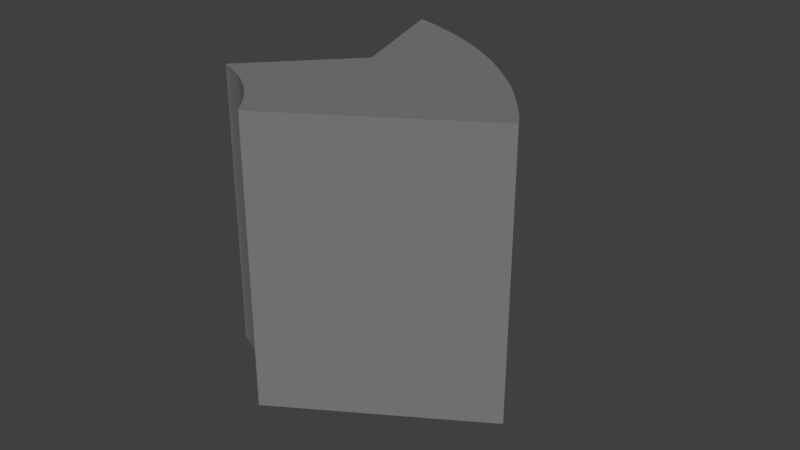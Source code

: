 # Source: pieza9.blend  (saved by Blender 2.79.0; exported with 4.5.12 LTS)
import bpy
from mathutils import Matrix  # noqa: F401  (used for matrix-valued properties, if any)

bpy.ops.wm.read_factory_settings(use_empty=True)
scene = bpy.context.scene
scene.name = 'Scene'

# ---- collections
col_collection_1 = bpy.data.collections.new('Collection 1'); scene.collection.children.link(col_collection_1)

# ---- materials (node trees are filled in below, after node groups)
mat_svgmat_001 = bpy.data.materials.new('SVGMat.001')
mat_svgmat_001.alpha_threshold = 0.0
mat_svgmat_001.use_transparent_shadow = False
mat_svgmat_001.diffuse_color = (0.2016, 0.2016, 0.2016, 1.0)
mat_svgmat_001.roughness = 0.5

# ---- material node trees

# ---- world
world_world = bpy.data.worlds.new('World'); scene.world = world_world
world_world.color = (0.05088, 0.05088, 0.05088)
world_world.use_sun_shadow = False
world_world.sun_shadow_jitter_overblur = 0.0
world_world.cycles.sampling_method = 'MANUAL'

# ---- meshes
me_cupath826 = bpy.data.meshes.new('CUpath826')
me_cupath826.from_pydata([(-0.006106, -0.03488, 0.0), (-0.003426, -0.03318, 0.0), (-0.0004016, -0.03125, 0.0), (0.002899, -0.02915, 0.0), (0.006407, -0.02691, 0.0), (0.01005, -0.02459, 0.0), (0.01377, -0.02222, 0.0), (0.01748, -0.01986, 0.0), (0.02113, -0.01753, 0.0), (0.02464, -0.0153, 0.0), (0.02794, -0.01319, 0.0), (0.03096, -0.01126, 0.0), (0.03364, -0.009551, 0.0), (0.03593, -0.008093, 0.0), (0.03783, -0.006876, 0.0), (0.03939, -0.005877, 0.0), (0.04064, -0.005075, 0.0), (0.04161, -0.004447, 0.0), (0.04233, -0.003971, 0.0), (0.04285, -0.003625, 0.0), (0.0432, -0.003386, 0.0), (0.0434, -0.003233, 0.0), (0.0435, -0.003142, 0.0), (0.04353, -0.003092, 0.0), (0.04352, -0.003061, 0.0), (0.0435, -0.003029, 0.0), (0.04347, -0.002993, 0.0), (0.04345, -0.00295, 0.0), (0.04341, -0.002902, 0.0), (0.04338, -0.002847, 0.0), (0.04333, -0.002783, 0.0), (0.04329, -0.002711, 0.0), (0.04323, -0.00263, 0.0), (0.04317, -0.002538, 0.0), (0.04311, -0.002436, 0.0), (0.04303, -0.002321, 0.0), (0.04295, -0.002194, 0.0), (0.04286, -0.002054, 0.0), (0.04276, -0.001902, 0.0), (0.04266, -0.00174, 0.0), (0.04255, -0.001568, 0.0), (0.04244, -0.00139, 0.0), (0.04232, -0.001205, 0.0), (0.0422, -0.001016, 0.0), (0.04208, -0.0008249, 0.0), (0.04195, -0.0006321, 0.0), (0.04183, -0.0004396, 0.0), (0.0417, -0.0002488, 0.0), (0.04158, -6.127e-05, 0.0), (0.04145, 0.0001218, 0.0), (0.04133, 0.0003015, 0.0), (0.04121, 0.0004792, 0.0), (0.04108, 0.0006565, 0.0), (0.04096, 0.0008347, 0.0), (0.04083, 0.001015, 0.0), (0.04069, 0.0012, 0.0), (0.04055, 0.00139, 0.0), (0.0404, 0.001586, 0.0), (0.04025, 0.001791, 0.0), (0.04009, 0.002005, 0.0), (0.03992, 0.002231, 0.0), (0.03974, 0.002469, 0.0), (0.03955, 0.002718, 0.0), (0.03935, 0.002978, 0.0), (0.03914, 0.003249, 0.0), (0.03893, 0.003528, 0.0), (0.03871, 0.003815, 0.0), (0.03848, 0.00411, 0.0), (0.03824, 0.004411, 0.0), (0.038, 0.004717, 0.0), (0.03776, 0.005028, 0.0), (0.03751, 0.005343, 0.0), (0.03726, 0.005661, 0.0), (0.037, 0.005981, 0.0), (0.03674, 0.006302, 0.0), (0.03648, 0.006625, 0.0), (0.03622, 0.00695, 0.0), (0.03595, 0.007275, 0.0), (0.03569, 0.007601, 0.0), (0.03542, 0.007927, 0.0), (0.03515, 0.008254, 0.0), (0.03488, 0.008581, 0.0), (0.03461, 0.008907, 0.0), (0.03433, 0.009233, 0.0), (0.03406, 0.009558, 0.0), (0.03379, 0.009882, 0.0), (0.03351, 0.01021, 0.0), (0.03324, 0.01053, 0.0), (0.03296, 0.01085, 0.0), (0.03268, 0.01117, 0.0), (0.03241, 0.01149, 0.0), (0.03213, 0.01182, 0.0), (0.03184, 0.01214, 0.0), (0.03156, 0.01246, 0.0), (0.03128, 0.01278, 0.0), (0.03099, 0.01311, 0.0), (0.0307, 0.01343, 0.0), (0.0304, 0.01376, 0.0), (0.03011, 0.01408, 0.0), (0.02982, 0.01441, 0.0), (0.02952, 0.01473, 0.0), (0.02922, 0.01505, 0.0), (0.02893, 0.01537, 0.0), (0.02864, 0.01568, 0.0), (0.02835, 0.01598, 0.0), (0.02806, 0.01628, 0.0), (0.02778, 0.01658, 0.0), (0.0275, 0.01686, 0.0), (0.02723, 0.01714, 0.0), (0.02697, 0.01741, 0.0), (0.02671, 0.01767, 0.0), (0.02645, 0.01792, 0.0), (0.02619, 0.01817, 0.0), (0.02593, 0.01842, 0.0), (0.02567, 0.01867, 0.0), (0.0254, 0.01892, 0.0), (0.02514, 0.01917, 0.0), (0.02486, 0.01943, 0.0), (0.02458, 0.01968, 0.0), (0.02428, 0.01995, 0.0), (0.02398, 0.02023, 0.0), (0.02367, 0.02051, 0.0), (0.02334, 0.0208, 0.0), (0.023, 0.02111, 0.0), (0.02265, 0.02142, 0.0), (0.02229, 0.02174, 0.0), (0.02193, 0.02206, 0.0), (0.02155, 0.02239, 0.0), (0.02117, 0.02273, 0.0), (0.02079, 0.02307, 0.0), (0.0204, 0.02341, 0.0), (0.02, 0.02375, 0.0), (0.0196, 0.0241, 0.0), (0.0192, 0.02445, 0.0), (0.0188, 0.02479, 0.0), (0.0184, 0.02514, 0.0), (0.01799, 0.02548, 0.0), (0.01759, 0.02583, 0.0), (0.01718, 0.02617, 0.0), (0.01678, 0.02651, 0.0), (0.01637, 0.02685, 0.0), (0.01597, 0.02718, 0.0), (0.01557, 0.02751, 0.0), (0.01518, 0.02783, 0.0), (0.01478, 0.02815, 0.0), (0.01439, 0.02847, 0.0), (0.014, 0.02878, 0.0), (0.01362, 0.02908, 0.0), (0.01323, 0.02939, 0.0), (0.01284, 0.02969, 0.0), (0.01245, 0.02999, 0.0), (0.01205, 0.03029, 0.0), (0.01165, 0.03059, 0.0), (0.01124, 0.03089, 0.0), (0.01082, 0.03119, 0.0), (0.01039, 0.0315, 0.0), (0.009954, 0.03181, 0.0), (0.009503, 0.03212, 0.0), (0.009041, 0.03244, 0.0), (0.008571, 0.03276, 0.0), (0.008094, 0.03309, 0.0), (0.007613, 0.03341, 0.0), (0.007129, 0.03373, 0.0), (0.006644, 0.03405, 0.0), (0.00616, 0.03437, 0.0), (0.005678, 0.03468, 0.0), (0.005202, 0.03498, 0.0), (0.004732, 0.03528, 0.0), (0.00427, 0.03557, 0.0), (0.003819, 0.03585, 0.0), (0.003377, 0.03612, 0.0), (0.002945, 0.03639, 0.0), (0.002521, 0.03664, 0.0), (0.002106, 0.03689, 0.0), (0.001699, 0.03713, 0.0), (0.001299, 0.03736, 0.0), (0.0009057, 0.03759, 0.0), (0.0005184, 0.03782, 0.0), (0.0001368, 0.03804, 0.0), (-0.0002399, 0.03825, 0.0), (-0.0006121, 0.03846, 0.0), (-0.0009803, 0.03867, 0.0), (-0.001345, 0.03887, 0.0), (-0.001706, 0.03907, 0.0), (-0.002064, 0.03927, 0.0), (-0.002419, 0.03946, 0.0), (-0.002771, 0.03966, 0.0), (-0.00312, 0.03985, 0.0), (-0.003468, 0.04004, 0.0), (-0.003813, 0.04022, 0.0), (-0.004157, 0.0404, 0.0), (-0.0045, 0.04059, 0.0), (-0.004841, 0.04077, 0.0), (-0.005181, 0.04094, 0.0), (-0.005521, 0.04112, 0.0), (-0.005862, 0.0413, 0.0), (-0.006203, 0.04147, 0.0), (-0.006547, 0.04165, 0.0), (-0.006894, 0.04182, 0.0), (-0.007244, 0.042, 0.0), (-0.007599, 0.04217, 0.0), (-0.007959, 0.04235, 0.0), (-0.008325, 0.04252, 0.0), (-0.008697, 0.0427, 0.0), (-0.009077, 0.04288, 0.0), (-0.009465, 0.04306, 0.0), (-0.009862, 0.04324, 0.0), (-0.01027, 0.04342, 0.0), (-0.01068, 0.04361, 0.0), (-0.01111, 0.04379, 0.0), (-0.01154, 0.04398, 0.0), (-0.01198, 0.04418, 0.0), (-0.01244, 0.04437, 0.0), (-0.0129, 0.04457, 0.0), (-0.01338, 0.04477, 0.0), (-0.01387, 0.04497, 0.0), (-0.01437, 0.04518, 0.0), (-0.01488, 0.04538, 0.0), (-0.0154, 0.04559, 0.0), (-0.01593, 0.04581, 0.0), (-0.01647, 0.04602, 0.0), (-0.01701, 0.04623, 0.0), (-0.01756, 0.04644, 0.0), (-0.0181, 0.04665, 0.0), (-0.01865, 0.04686, 0.0), (-0.01919, 0.04706, 0.0), (-0.01973, 0.04726, 0.0), (-0.02026, 0.04745, 0.0), (-0.02078, 0.04764, 0.0), (-0.02129, 0.04782, 0.0), (-0.0218, 0.04799, 0.0), (-0.02229, 0.04816, 0.0), (-0.02278, 0.04833, 0.0), (-0.02325, 0.04848, 0.0), (-0.02371, 0.04863, 0.0), (-0.02416, 0.04878, 0.0), (-0.02461, 0.04892, 0.0), (-0.02503, 0.04905, 0.0), (-0.02545, 0.04918, 0.0), (-0.02585, 0.0493, 0.0), (-0.02624, 0.04942, 0.0), (-0.02662, 0.04953, 0.0), (-0.02698, 0.04964, 0.0), (-0.02733, 0.04974, 0.0), (-0.02767, 0.04983, 0.0), (-0.02798, 0.04992, 0.0), (-0.02828, 0.05, 0.0), (-0.02856, 0.05008, 0.0), (-0.02881, 0.05015, 0.0), (-0.02905, 0.05021, 0.0), (-0.02926, 0.05027, 0.0), (-0.02945, 0.05032, 0.0), (-0.02961, 0.05036, 0.0), (-0.02975, 0.05039, 0.0), (-0.02987, 0.05042, 0.0), (-0.02996, 0.05044, 0.0), (-0.03003, 0.05045, 0.0), (-0.03009, 0.05046, 0.0), (-0.03013, 0.05046, 0.0), (-0.03016, 0.05045, 0.0), (-0.03018, 0.05044, 0.0), (-0.03018, 0.05043, 0.0), (-0.03018, 0.05041, 0.0), (-0.03018, 0.05039, 0.0), (-0.03017, 0.05036, 0.0), (-0.03016, 0.05032, 0.0), (-0.03014, 0.05026, 0.0), (-0.03011, 0.05016, 0.0), (-0.03005, 0.04998, 0.0), (-0.02997, 0.04972, 0.0), (-0.02985, 0.04935, 0.0), (-0.02969, 0.04885, 0.0), (-0.02947, 0.0482, 0.0), (-0.0292, 0.04737, 0.0), (-0.02887, 0.04635, 0.0), (-0.02846, 0.04511, 0.0), (-0.02798, 0.04364, 0.0), (-0.02741, 0.04192, 0.0), (-0.02677, 0.03998, 0.0), (-0.02608, 0.03788, 0.0), (-0.02534, 0.03564, 0.0), (-0.02458, 0.03333, 0.0), (-0.0238, 0.03097, 0.0), (-0.02302, 0.02861, 0.0), (-0.02226, 0.0263, 0.0), (-0.02153, 0.02407, 0.0), (-0.02084, 0.02198, 0.0), (-0.02021, 0.02006, 0.0), (-0.01964, 0.01835, 0.0), (-0.01917, 0.0169, 0.0), (-0.01877, 0.01568, 0.0), (-0.01844, 0.01468, 0.0), (-0.01818, 0.01388, 0.0), (-0.01797, 0.01325, 0.0), (-0.01782, 0.01277, 0.0), (-0.01771, 0.01243, 0.0), (-0.01763, 0.01219, 0.0), (-0.01758, 0.01204, 0.0), (-0.01756, 0.01195, 0.0), (-0.01755, 0.0119, 0.0), (-0.01755, 0.01188, 0.0), (-0.01755, 0.01186, 0.0), (-0.01755, 0.01184, 0.0), (-0.01755, 0.01182, 0.0), (-0.01755, 0.0118, 0.0), (-0.01756, 0.01178, 0.0), (-0.01756, 0.01176, 0.0), (-0.01757, 0.01174, 0.0), (-0.01757, 0.01171, 0.0), (-0.01758, 0.01169, 0.0), (-0.01759, 0.01167, 0.0), (-0.01761, 0.01164, 0.0), (-0.01762, 0.01162, 0.0), (-0.01764, 0.01159, 0.0), (-0.01768, 0.01154, 0.0), (-0.01775, 0.01146, 0.0), (-0.01787, 0.01133, 0.0), (-0.01805, 0.01113, 0.0), (-0.01832, 0.01084, 0.0), (-0.01868, 0.01045, 0.0), (-0.01915, 0.009939, 0.0), (-0.01975, 0.009291, 0.0), (-0.02049, 0.00849, 0.0), (-0.02139, 0.007518, 0.0), (-0.02246, 0.006357, 0.0), (-0.02371, 0.005001, 0.0), (-0.02512, 0.003475, 0.0), (-0.02666, 0.001814, 0.0), (-0.02828, 5.198e-05, 0.0), (-0.02997, -0.001777, 0.0), (-0.03169, -0.00364, 0.0), (-0.03341, -0.005502, 0.0), (-0.03509, -0.007329, 0.0), (-0.03671, -0.009087, 0.0), (-0.03824, -0.01074, 0.0), (-0.03963, -0.01226, 0.0), (-0.04087, -0.01361, 0.0), (-0.04193, -0.01476, 0.0), (-0.04281, -0.01572, 0.0), (-0.04353, -0.01651, 0.0), (-0.0441, -0.01715, 0.0), (-0.04455, -0.01765, 0.0), (-0.04489, -0.01802, 0.0), (-0.04513, -0.0183, 0.0), (-0.04529, -0.01849, 0.0), (-0.04539, -0.01861, 0.0), (-0.04544, -0.01868, 0.0), (-0.04545, -0.01872, 0.0), (-0.04545, -0.01873, 0.0), (-0.04544, -0.01875, 0.0), (-0.04543, -0.01876, 0.0), (-0.04543, -0.01878, 0.0), (-0.04542, -0.01879, 0.0), (-0.04541, -0.01881, 0.0), (-0.04539, -0.01882, 0.0), (-0.04538, -0.01884, 0.0), (-0.04536, -0.01885, 0.0), (-0.04535, -0.01886, 0.0), (-0.04533, -0.01888, 0.0), (-0.04531, -0.01889, 0.0), (-0.04529, -0.0189, 0.0), (-0.04527, -0.01891, 0.0), (-0.04524, -0.01892, 0.0), (-0.04521, -0.01893, 0.0), (-0.04518, -0.01894, 0.0), (-0.04515, -0.01895, 0.0), (-0.04511, -0.01896, 0.0), (-0.04506, -0.01897, 0.0), (-0.04501, -0.01899, 0.0), (-0.04495, -0.01901, 0.0), (-0.04488, -0.01903, 0.0), (-0.0448, -0.01905, 0.0), (-0.04471, -0.01908, 0.0), (-0.04462, -0.01911, 0.0), (-0.04451, -0.01914, 0.0), (-0.0444, -0.01918, 0.0), (-0.04427, -0.01922, 0.0), (-0.04414, -0.01926, 0.0), (-0.04401, -0.01931, 0.0), (-0.04386, -0.01936, 0.0), (-0.04371, -0.01941, 0.0), (-0.04356, -0.01947, 0.0), (-0.04341, -0.01953, 0.0), (-0.04325, -0.01959, 0.0), (-0.04309, -0.01965, 0.0), (-0.04293, -0.01971, 0.0), (-0.04276, -0.01978, 0.0), (-0.0426, -0.01985, 0.0), (-0.04243, -0.01992, 0.0), (-0.04227, -0.01999, 0.0), (-0.0421, -0.02006, 0.0), (-0.04194, -0.02013, 0.0), (-0.04178, -0.0202, 0.0), (-0.04161, -0.02027, 0.0), (-0.04145, -0.02034, 0.0), (-0.04129, -0.02041, 0.0), (-0.04114, -0.02048, 0.0), (-0.04098, -0.02055, 0.0), (-0.04083, -0.02062, 0.0), (-0.04067, -0.02068, 0.0), (-0.04052, -0.02075, 0.0), (-0.04037, -0.02082, 0.0), (-0.04022, -0.02088, 0.0), (-0.04006, -0.02095, 0.0), (-0.03991, -0.02102, 0.0), (-0.03975, -0.02109, 0.0), (-0.03959, -0.02116, 0.0), (-0.03942, -0.02124, 0.0), (-0.03926, -0.02131, 0.0), (-0.03908, -0.02139, 0.0), (-0.03891, -0.02147, 0.0), (-0.03873, -0.02156, 0.0), (-0.03854, -0.02164, 0.0), (-0.03836, -0.02173, 0.0), (-0.03817, -0.02182, 0.0), (-0.03797, -0.02191, 0.0), (-0.03778, -0.02201, 0.0), (-0.03758, -0.02211, 0.0), (-0.03738, -0.02221, 0.0), (-0.03717, -0.02231, 0.0), (-0.03697, -0.02241, 0.0), (-0.03676, -0.02252, 0.0), (-0.03655, -0.02263, 0.0), (-0.03634, -0.02274, 0.0), (-0.03613, -0.02285, 0.0), (-0.03592, -0.02296, 0.0), (-0.03571, -0.02308, 0.0), (-0.0355, -0.02319, 0.0), (-0.03529, -0.02331, 0.0), (-0.03508, -0.02343, 0.0), (-0.03487, -0.02355, 0.0), (-0.03466, -0.02368, 0.0), (-0.03445, -0.0238, 0.0), (-0.03425, -0.02392, 0.0), (-0.03404, -0.02405, 0.0), (-0.03384, -0.02417, 0.0), (-0.03364, -0.0243, 0.0), (-0.03345, -0.02442, 0.0), (-0.03325, -0.02455, 0.0), (-0.03306, -0.02467, 0.0), (-0.03287, -0.02479, 0.0), (-0.03269, -0.02491, 0.0), (-0.03251, -0.02503, 0.0), (-0.03234, -0.02515, 0.0), (-0.03217, -0.02526, 0.0), (-0.03201, -0.02537, 0.0), (-0.03185, -0.02548, 0.0), (-0.03169, -0.02558, 0.0), (-0.03154, -0.02569, 0.0), (-0.03139, -0.02579, 0.0), (-0.03124, -0.02589, 0.0), (-0.03109, -0.026, 0.0), (-0.03094, -0.0261, 0.0), (-0.03079, -0.02621, 0.0), (-0.03063, -0.02632, 0.0), (-0.03048, -0.02643, 0.0), (-0.03032, -0.02654, 0.0), (-0.03015, -0.02666, 0.0), (-0.02998, -0.02679, 0.0), (-0.02981, -0.02691, 0.0), (-0.02964, -0.02704, 0.0), (-0.02946, -0.02717, 0.0), (-0.02928, -0.0273, 0.0), (-0.0291, -0.02744, 0.0), (-0.02893, -0.02758, 0.0), (-0.02875, -0.02771, 0.0), (-0.02857, -0.02785, 0.0), (-0.02839, -0.02799, 0.0), (-0.02822, -0.02813, 0.0), (-0.02805, -0.02827, 0.0), (-0.02788, -0.02841, 0.0), (-0.02771, -0.02855, 0.0), (-0.02754, -0.02868, 0.0), (-0.02738, -0.02882, 0.0), (-0.02722, -0.02896, 0.0), (-0.02707, -0.02909, 0.0), (-0.02691, -0.02923, 0.0), (-0.02676, -0.02936, 0.0), (-0.02661, -0.02949, 0.0), (-0.02646, -0.02962, 0.0), (-0.02631, -0.02975, 0.0), (-0.02617, -0.02988, 0.0), (-0.02602, -0.03001, 0.0), (-0.02588, -0.03014, 0.0), (-0.02574, -0.03026, 0.0), (-0.0256, -0.03039, 0.0), (-0.02546, -0.03051, 0.0), (-0.02532, -0.03063, 0.0), (-0.02519, -0.03075, 0.0), (-0.02505, -0.03087, 0.0), (-0.02492, -0.031, 0.0), (-0.02479, -0.03112, 0.0), (-0.02466, -0.03123, 0.0), (-0.02454, -0.03135, 0.0), (-0.02441, -0.03147, 0.0), (-0.02429, -0.03159, 0.0), (-0.02416, -0.03171, 0.0), (-0.02404, -0.03183, 0.0), (-0.02391, -0.03195, 0.0), (-0.02379, -0.03208, 0.0), (-0.02366, -0.0322, 0.0), (-0.02354, -0.03233, 0.0), (-0.02341, -0.03246, 0.0), (-0.02327, -0.0326, 0.0), (-0.02314, -0.03273, 0.0), (-0.023, -0.03288, 0.0), (-0.02286, -0.03302, 0.0), (-0.02272, -0.03317, 0.0), (-0.02258, -0.03332, 0.0), (-0.02244, -0.03347, 0.0), (-0.02229, -0.03362, 0.0), (-0.02215, -0.03377, 0.0), (-0.02201, -0.03392, 0.0), (-0.02187, -0.03407, 0.0), (-0.02173, -0.03422, 0.0), (-0.0216, -0.03437, 0.0), (-0.02147, -0.03451, 0.0), (-0.02134, -0.03466, 0.0), (-0.02122, -0.0348, 0.0), (-0.0211, -0.03493, 0.0), (-0.02098, -0.03507, 0.0), (-0.02087, -0.03521, 0.0), (-0.02075, -0.03534, 0.0), (-0.02064, -0.03547, 0.0), (-0.02053, -0.0356, 0.0), (-0.02042, -0.03574, 0.0), (-0.02031, -0.03587, 0.0), (-0.0202, -0.036, 0.0), (-0.02009, -0.03614, 0.0), (-0.01997, -0.03628, 0.0), (-0.01986, -0.03641, 0.0), (-0.01974, -0.03655, 0.0), (-0.01963, -0.03669, 0.0), (-0.01951, -0.03683, 0.0), (-0.01939, -0.03698, 0.0), (-0.01928, -0.03712, 0.0), (-0.01916, -0.03726, 0.0), (-0.01904, -0.0374, 0.0), (-0.01893, -0.03755, 0.0), (-0.01882, -0.03769, 0.0), (-0.0187, -0.03783, 0.0), (-0.01859, -0.03798, 0.0), (-0.01848, -0.03812, 0.0), (-0.01838, -0.03826, 0.0), (-0.01827, -0.0384, 0.0), (-0.01817, -0.03854, 0.0), (-0.01806, -0.03868, 0.0), (-0.01796, -0.03882, 0.0), (-0.01786, -0.03896, 0.0), (-0.01777, -0.03909, 0.0), (-0.01767, -0.03922, 0.0), (-0.01757, -0.03935, 0.0), (-0.01748, -0.03948, 0.0), (-0.01739, -0.0396, 0.0), (-0.01729, -0.03973, 0.0), (-0.01721, -0.03984, 0.0), (-0.01712, -0.03996, 0.0), (-0.01704, -0.04007, 0.0), (-0.01696, -0.04017, 0.0), (-0.01688, -0.04027, 0.0), (-0.01681, -0.04037, 0.0), (-0.01674, -0.04046, 0.0), (-0.01668, -0.04054, 0.0), (-0.01662, -0.04062, 0.0), (-0.01657, -0.04068, 0.0), (-0.01653, -0.04074, 0.0), (-0.01649, -0.0408, 0.0), (-0.01645, -0.04085, 0.0), (-0.01642, -0.04089, 0.0), (-0.0164, -0.04092, 0.0), (-0.01638, -0.04095, 0.0), (-0.01636, -0.04098, 0.0), (-0.01634, -0.041, 0.0), (-0.01633, -0.04102, 0.0), (-0.01632, -0.04104, 0.0), (-0.01631, -0.04105, 0.0), (-0.0163, -0.04107, 0.0), (-0.01629, -0.04108, 0.0), (-0.01628, -0.04109, 0.0), (-0.01628, -0.0411, 0.0), (-0.01627, -0.04111, 0.0), (-0.01626, -0.04112, 0.0), (-0.01626, -0.04113, 0.0), (-0.01625, -0.04114, 0.0), (-0.01624, -0.04114, 0.0), (-0.01623, -0.04115, 0.0), (-0.01623, -0.04116, 0.0), (-0.01622, -0.04116, 0.0), (-0.01621, -0.04117, 0.0), (-0.0162, -0.04118, 0.0), (-0.01619, -0.04118, 0.0), (-0.01619, -0.04119, 0.0), (-0.01618, -0.04119, 0.0), (-0.01617, -0.0412, 0.0), (-0.01616, -0.0412, 0.0), (-0.01615, -0.04121, 0.0), (-0.01614, -0.04121, 0.0), (-0.01613, -0.04122, 0.0), (-0.01612, -0.04122, 0.0), (-0.01611, -0.04122, 0.0), (-0.01611, -0.04122, 0.0), (-0.0161, -0.04122, 0.0), (-0.01609, -0.04123, 0.0), (-0.01609, -0.04123, 0.0), (-0.01608, -0.04123, 0.0), (-0.01607, -0.04123, 0.0), (-0.01607, -0.04122, 0.0), (-0.01607, -0.04122, 0.0), (-0.01606, -0.04122, 0.0), (-0.01606, -0.04122, 0.0), (-0.01606, -0.04122, 0.0), (-0.01605, -0.04122, 0.0), (-0.01605, -0.04122, 0.0), (-0.01604, -0.04121, 0.0), (-0.016, -0.04119, 0.0), (-0.01589, -0.04112, 0.0), (-0.01568, -0.04098, 0.0), (-0.01533, -0.04076, 0.0), (-0.0148, -0.04042, 0.0), (-0.01407, -0.03996, 0.0), (-0.0131, -0.03934, 0.0), (-0.01185, -0.03854, 0.0), (-0.01029, -0.03755, 0.0), (-0.008389, -0.03634, 0.0), (-0.006106, -0.03488, 0.0), (-0.006106, -0.03488, 0.0), (-0.006106, -0.03488, 0.0), (-0.006106, -0.03488, 0.0), (-0.006106, -0.03488, 0.0), (-0.006106, -0.03488, 0.0), (-0.006106, -0.03488, 0.0), (-0.006106, -0.03488, 0.0), (-0.006106, -0.03488, 0.0), (-0.006106, -0.03488, 0.0), (-0.006106, -0.03488, 0.0), (-0.006106, -0.03488, 0.0), (-0.006106, -0.03488, 0.09133), (-0.003426, -0.03318, 0.09133), (-0.0004016, -0.03125, 0.09133), (0.002899, -0.02915, 0.09133), (0.006407, -0.02691, 0.09133), (0.01005, -0.02459, 0.09133), (0.01377, -0.02222, 0.09133), (0.01748, -0.01986, 0.09133), (0.02113, -0.01753, 0.09133), (0.02464, -0.0153, 0.09133), (0.02794, -0.01319, 0.09133), (0.03096, -0.01126, 0.09133), (0.03364, -0.009551, 0.09133), (0.03593, -0.008093, 0.09133), (0.03783, -0.006876, 0.09133), (0.03939, -0.005877, 0.09133), (0.04064, -0.005075, 0.09133), (0.04161, -0.004447, 0.09133), (0.04233, -0.003971, 0.09133), (0.04285, -0.003625, 0.09133), (0.0432, -0.003386, 0.09133), (0.0434, -0.003233, 0.09133), (0.0435, -0.003142, 0.09133), (0.04353, -0.003092, 0.09133), (0.04352, -0.003061, 0.09133), (0.0435, -0.003029, 0.09133), (0.04347, -0.002993, 0.09133), (0.04345, -0.00295, 0.09133), (0.04341, -0.002902, 0.09133), (0.04338, -0.002847, 0.09133), (0.04333, -0.002783, 0.09133), (0.04329, -0.002711, 0.09133), (0.04323, -0.00263, 0.09133), (0.04317, -0.002538, 0.09133), (0.04311, -0.002436, 0.09133), (0.04303, -0.002321, 0.09133), (0.04295, -0.002194, 0.09133), (0.04286, -0.002054, 0.09133), (0.04276, -0.001902, 0.09133), (0.04266, -0.00174, 0.09133), (0.04255, -0.001568, 0.09133), (0.04244, -0.00139, 0.09133), (0.04232, -0.001205, 0.09133), (0.0422, -0.001016, 0.09133), (0.04208, -0.0008249, 0.09133), (0.04195, -0.0006321, 0.09133), (0.04183, -0.0004396, 0.09133), (0.0417, -0.0002488, 0.09133), (0.04158, -6.127e-05, 0.09133), (0.04145, 0.0001218, 0.09133), (0.04133, 0.0003015, 0.09133), (0.04121, 0.0004792, 0.09133), (0.04108, 0.0006565, 0.09133), (0.04096, 0.0008347, 0.09133), (0.04083, 0.001015, 0.09133), (0.04069, 0.0012, 0.09133), (0.04055, 0.00139, 0.09133), (0.0404, 0.001586, 0.09133), (0.04025, 0.001791, 0.09133), (0.04009, 0.002005, 0.09133), (0.03992, 0.002231, 0.09133), (0.03974, 0.002469, 0.09133), (0.03955, 0.002718, 0.09133), (0.03935, 0.002978, 0.09133), (0.03914, 0.003249, 0.09133), (0.03893, 0.003528, 0.09133), (0.03871, 0.003815, 0.09133), (0.03848, 0.00411, 0.09133), (0.03824, 0.004411, 0.09133), (0.038, 0.004717, 0.09133), (0.03776, 0.005028, 0.09133), (0.03751, 0.005343, 0.09133), (0.03726, 0.005661, 0.09133), (0.037, 0.005981, 0.09133), (0.03674, 0.006302, 0.09133), (0.03648, 0.006625, 0.09133), (0.03622, 0.00695, 0.09133), (0.03595, 0.007275, 0.09133), (0.03569, 0.007601, 0.09133), (0.03542, 0.007927, 0.09133), (0.03515, 0.008254, 0.09133), (0.03488, 0.008581, 0.09133), (0.03461, 0.008907, 0.09133), (0.03433, 0.009233, 0.09133), (0.03406, 0.009558, 0.09133), (0.03379, 0.009882, 0.09133), (0.03351, 0.01021, 0.09133), (0.03324, 0.01053, 0.09133), (0.03296, 0.01085, 0.09133), (0.03268, 0.01117, 0.09133), (0.03241, 0.01149, 0.09133), (0.03213, 0.01182, 0.09133), (0.03184, 0.01214, 0.09133), (0.03156, 0.01246, 0.09133), (0.03128, 0.01278, 0.09133), (0.03099, 0.01311, 0.09133), (0.0307, 0.01343, 0.09133), (0.0304, 0.01376, 0.09133), (0.03011, 0.01408, 0.09133), (0.02982, 0.01441, 0.09133), (0.02952, 0.01473, 0.09133), (0.02922, 0.01505, 0.09133), (0.02893, 0.01537, 0.09133), (0.02864, 0.01568, 0.09133), (0.02835, 0.01598, 0.09133), (0.02806, 0.01628, 0.09133), (0.02778, 0.01658, 0.09133), (0.0275, 0.01686, 0.09133), (0.02723, 0.01714, 0.09133), (0.02697, 0.01741, 0.09133), (0.02671, 0.01767, 0.09133), (0.02645, 0.01792, 0.09133), (0.02619, 0.01817, 0.09133), (0.02593, 0.01842, 0.09133), (0.02567, 0.01867, 0.09133), (0.0254, 0.01892, 0.09133), (0.02514, 0.01917, 0.09133), (0.02486, 0.01943, 0.09133), (0.02458, 0.01968, 0.09133), (0.02428, 0.01995, 0.09133), (0.02398, 0.02023, 0.09133), (0.02367, 0.02051, 0.09133), (0.02334, 0.0208, 0.09133), (0.023, 0.02111, 0.09133), (0.02265, 0.02142, 0.09133), (0.02229, 0.02174, 0.09133), (0.02193, 0.02206, 0.09133), (0.02155, 0.02239, 0.09133), (0.02117, 0.02273, 0.09133), (0.02079, 0.02307, 0.09133), (0.0204, 0.02341, 0.09133), (0.02, 0.02375, 0.09133), (0.0196, 0.0241, 0.09133), (0.0192, 0.02445, 0.09133), (0.0188, 0.02479, 0.09133), (0.0184, 0.02514, 0.09133), (0.01799, 0.02548, 0.09133), (0.01759, 0.02583, 0.09133), (0.01718, 0.02617, 0.09133), (0.01678, 0.02651, 0.09133), (0.01637, 0.02685, 0.09133), (0.01597, 0.02718, 0.09133), (0.01557, 0.02751, 0.09133), (0.01518, 0.02783, 0.09133), (0.01478, 0.02815, 0.09133), (0.01439, 0.02847, 0.09133), (0.014, 0.02878, 0.09133), (0.01362, 0.02908, 0.09133), (0.01323, 0.02939, 0.09133), (0.01284, 0.02969, 0.09133), (0.01245, 0.02999, 0.09133), (0.01205, 0.03029, 0.09133), (0.01165, 0.03059, 0.09133), (0.01124, 0.03089, 0.09133), (0.01082, 0.03119, 0.09133), (0.01039, 0.0315, 0.09133), (0.009954, 0.03181, 0.09133), (0.009503, 0.03212, 0.09133), (0.009041, 0.03244, 0.09133), (0.008571, 0.03276, 0.09133), (0.008094, 0.03309, 0.09133), (0.007613, 0.03341, 0.09133), (0.007129, 0.03373, 0.09133), (0.006644, 0.03405, 0.09133), (0.00616, 0.03437, 0.09133), (0.005678, 0.03468, 0.09133), (0.005202, 0.03498, 0.09133), (0.004732, 0.03528, 0.09133), (0.00427, 0.03557, 0.09133), (0.003819, 0.03585, 0.09133), (0.003377, 0.03612, 0.09133), (0.002945, 0.03639, 0.09133), (0.002521, 0.03664, 0.09133), (0.002106, 0.03689, 0.09133), (0.001699, 0.03713, 0.09133), (0.001299, 0.03736, 0.09133), (0.0009057, 0.03759, 0.09133), (0.0005184, 0.03782, 0.09133), (0.0001368, 0.03804, 0.09133), (-0.0002399, 0.03825, 0.09133), (-0.0006121, 0.03846, 0.09133), (-0.0009803, 0.03867, 0.09133), (-0.001345, 0.03887, 0.09133), (-0.001706, 0.03907, 0.09133), (-0.002064, 0.03927, 0.09133), (-0.002419, 0.03946, 0.09133), (-0.002771, 0.03966, 0.09133), (-0.00312, 0.03985, 0.09133), (-0.003468, 0.04004, 0.09133), (-0.003813, 0.04022, 0.09133), (-0.004157, 0.0404, 0.09133), (-0.0045, 0.04059, 0.09133), (-0.004841, 0.04077, 0.09133), (-0.005181, 0.04094, 0.09133), (-0.005521, 0.04112, 0.09133), (-0.005862, 0.0413, 0.09133), (-0.006203, 0.04147, 0.09133), (-0.006547, 0.04165, 0.09133), (-0.006894, 0.04182, 0.09133), (-0.007244, 0.042, 0.09133), (-0.007599, 0.04217, 0.09133), (-0.007959, 0.04235, 0.09133), (-0.008325, 0.04252, 0.09133), (-0.008697, 0.0427, 0.09133), (-0.009077, 0.04288, 0.09133), (-0.009465, 0.04306, 0.09133), (-0.009862, 0.04324, 0.09133), (-0.01027, 0.04342, 0.09133), (-0.01068, 0.04361, 0.09133), (-0.01111, 0.04379, 0.09133), (-0.01154, 0.04398, 0.09133), (-0.01198, 0.04418, 0.09133), (-0.01244, 0.04437, 0.09133), (-0.0129, 0.04457, 0.09133), (-0.01338, 0.04477, 0.09133), (-0.01387, 0.04497, 0.09133), (-0.01437, 0.04518, 0.09133), (-0.01488, 0.04538, 0.09133), (-0.0154, 0.04559, 0.09133), (-0.01593, 0.04581, 0.09133), (-0.01647, 0.04602, 0.09133), (-0.01701, 0.04623, 0.09133), (-0.01756, 0.04644, 0.09133), (-0.0181, 0.04665, 0.09133), (-0.01865, 0.04686, 0.09133), (-0.01919, 0.04706, 0.09133), (-0.01973, 0.04726, 0.09133), (-0.02026, 0.04745, 0.09133), (-0.02078, 0.04764, 0.09133), (-0.02129, 0.04782, 0.09133), (-0.0218, 0.04799, 0.09133), (-0.02229, 0.04816, 0.09133), (-0.02278, 0.04833, 0.09133), (-0.02325, 0.04848, 0.09133), (-0.02371, 0.04863, 0.09133), (-0.02416, 0.04878, 0.09133), (-0.02461, 0.04892, 0.09133), (-0.02503, 0.04905, 0.09133), (-0.02545, 0.04918, 0.09133), (-0.02585, 0.0493, 0.09133), (-0.02624, 0.04942, 0.09133), (-0.02662, 0.04953, 0.09133), (-0.02698, 0.04964, 0.09133), (-0.02733, 0.04974, 0.09133), (-0.02767, 0.04983, 0.09133), (-0.02798, 0.04992, 0.09133), (-0.02828, 0.05, 0.09133), (-0.02856, 0.05008, 0.09133), (-0.02881, 0.05015, 0.09133), (-0.02905, 0.05021, 0.09133), (-0.02926, 0.05027, 0.09133), (-0.02945, 0.05032, 0.09133), (-0.02961, 0.05036, 0.09133), (-0.02975, 0.05039, 0.09133), (-0.02987, 0.05042, 0.09133), (-0.02996, 0.05044, 0.09133), (-0.03003, 0.05045, 0.09133), (-0.03009, 0.05046, 0.09133), (-0.03013, 0.05046, 0.09133), (-0.03016, 0.05045, 0.09133), (-0.03018, 0.05044, 0.09133), (-0.03018, 0.05043, 0.09133), (-0.03018, 0.05041, 0.09133), (-0.03018, 0.05039, 0.09133), (-0.03017, 0.05036, 0.09133), (-0.03016, 0.05032, 0.09133), (-0.03014, 0.05026, 0.09133), (-0.03011, 0.05016, 0.09133), (-0.03005, 0.04998, 0.09133), (-0.02997, 0.04972, 0.09133), (-0.02985, 0.04935, 0.09133), (-0.02969, 0.04885, 0.09133), (-0.02947, 0.0482, 0.09133), (-0.0292, 0.04737, 0.09133), (-0.02887, 0.04635, 0.09133), (-0.02846, 0.04511, 0.09133), (-0.02798, 0.04364, 0.09133), (-0.02741, 0.04192, 0.09133), (-0.02677, 0.03998, 0.09133), (-0.02608, 0.03788, 0.09133), (-0.02534, 0.03564, 0.09133), (-0.02458, 0.03333, 0.09133), (-0.0238, 0.03097, 0.09133), (-0.02302, 0.02861, 0.09133), (-0.02226, 0.0263, 0.09133), (-0.02153, 0.02407, 0.09133), (-0.02084, 0.02198, 0.09133), (-0.02021, 0.02006, 0.09133), (-0.01964, 0.01835, 0.09133), (-0.01917, 0.0169, 0.09133), (-0.01877, 0.01568, 0.09133), (-0.01844, 0.01468, 0.09133), (-0.01818, 0.01388, 0.09133), (-0.01797, 0.01325, 0.09133), (-0.01782, 0.01277, 0.09133), (-0.01771, 0.01243, 0.09133), (-0.01763, 0.01219, 0.09133), (-0.01758, 0.01204, 0.09133), (-0.01756, 0.01195, 0.09133), (-0.01755, 0.0119, 0.09133), (-0.01755, 0.01188, 0.09133), (-0.01755, 0.01186, 0.09133), (-0.01755, 0.01184, 0.09133), (-0.01755, 0.01182, 0.09133), (-0.01755, 0.0118, 0.09133), (-0.01756, 0.01178, 0.09133), (-0.01756, 0.01176, 0.09133), (-0.01757, 0.01174, 0.09133), (-0.01757, 0.01171, 0.09133), (-0.01758, 0.01169, 0.09133), (-0.01759, 0.01167, 0.09133), (-0.01761, 0.01164, 0.09133), (-0.01762, 0.01162, 0.09133), (-0.01764, 0.01159, 0.09133), (-0.01768, 0.01154, 0.09133), (-0.01775, 0.01146, 0.09133), (-0.01787, 0.01133, 0.09133), (-0.01805, 0.01113, 0.09133), (-0.01832, 0.01084, 0.09133), (-0.01868, 0.01045, 0.09133), (-0.01915, 0.009939, 0.09133), (-0.01975, 0.009291, 0.09133), (-0.02049, 0.00849, 0.09133), (-0.02139, 0.007518, 0.09133), (-0.02246, 0.006357, 0.09133), (-0.02371, 0.005001, 0.09133), (-0.02512, 0.003475, 0.09133), (-0.02666, 0.001814, 0.09133), (-0.02828, 5.198e-05, 0.09133), (-0.02997, -0.001777, 0.09133), (-0.03169, -0.00364, 0.09133), (-0.03341, -0.005502, 0.09133), (-0.03509, -0.007329, 0.09133), (-0.03671, -0.009087, 0.09133), (-0.03824, -0.01074, 0.09133), (-0.03963, -0.01226, 0.09133), (-0.04087, -0.01361, 0.09133), (-0.04193, -0.01476, 0.09133), (-0.04281, -0.01572, 0.09133), (-0.04353, -0.01651, 0.09133), (-0.0441, -0.01715, 0.09133), (-0.04455, -0.01765, 0.09133), (-0.04489, -0.01802, 0.09133), (-0.04513, -0.0183, 0.09133), (-0.04529, -0.01849, 0.09133), (-0.04539, -0.01861, 0.09133), (-0.04544, -0.01868, 0.09133), (-0.04545, -0.01872, 0.09133), (-0.04545, -0.01873, 0.09133), (-0.04544, -0.01875, 0.09133), (-0.04543, -0.01876, 0.09133), (-0.04543, -0.01878, 0.09133), (-0.04542, -0.01879, 0.09133), (-0.04541, -0.01881, 0.09133), (-0.04539, -0.01882, 0.09133), (-0.04538, -0.01884, 0.09133), (-0.04536, -0.01885, 0.09133), (-0.04535, -0.01886, 0.09133), (-0.04533, -0.01888, 0.09133), (-0.04531, -0.01889, 0.09133), (-0.04529, -0.0189, 0.09133), (-0.04527, -0.01891, 0.09133), (-0.04524, -0.01892, 0.09133), (-0.04521, -0.01893, 0.09133), (-0.04518, -0.01894, 0.09133), (-0.04515, -0.01895, 0.09133), (-0.04511, -0.01896, 0.09133), (-0.04506, -0.01897, 0.09133), (-0.04501, -0.01899, 0.09133), (-0.04495, -0.01901, 0.09133), (-0.04488, -0.01903, 0.09133), (-0.0448, -0.01905, 0.09133), (-0.04471, -0.01908, 0.09133), (-0.04462, -0.01911, 0.09133), (-0.04451, -0.01914, 0.09133), (-0.0444, -0.01918, 0.09133), (-0.04427, -0.01922, 0.09133), (-0.04414, -0.01926, 0.09133), (-0.04401, -0.01931, 0.09133), (-0.04386, -0.01936, 0.09133), (-0.04371, -0.01941, 0.09133), (-0.04356, -0.01947, 0.09133), (-0.04341, -0.01953, 0.09133), (-0.04325, -0.01959, 0.09133), (-0.04309, -0.01965, 0.09133), (-0.04293, -0.01971, 0.09133), (-0.04276, -0.01978, 0.09133), (-0.0426, -0.01985, 0.09133), (-0.04243, -0.01992, 0.09133), (-0.04227, -0.01999, 0.09133), (-0.0421, -0.02006, 0.09133), (-0.04194, -0.02013, 0.09133), (-0.04178, -0.0202, 0.09133), (-0.04161, -0.02027, 0.09133), (-0.04145, -0.02034, 0.09133), (-0.04129, -0.02041, 0.09133), (-0.04114, -0.02048, 0.09133), (-0.04098, -0.02055, 0.09133), (-0.04083, -0.02062, 0.09133), (-0.04067, -0.02068, 0.09133), (-0.04052, -0.02075, 0.09133), (-0.04037, -0.02082, 0.09133), (-0.04022, -0.02088, 0.09133), (-0.04006, -0.02095, 0.09133), (-0.03991, -0.02102, 0.09133), (-0.03975, -0.02109, 0.09133), (-0.03959, -0.02116, 0.09133), (-0.03942, -0.02124, 0.09133), (-0.03926, -0.02131, 0.09133), (-0.03908, -0.02139, 0.09133), (-0.03891, -0.02147, 0.09133), (-0.03873, -0.02156, 0.09133), (-0.03854, -0.02164, 0.09133), (-0.03836, -0.02173, 0.09133), (-0.03817, -0.02182, 0.09133), (-0.03797, -0.02191, 0.09133), (-0.03778, -0.02201, 0.09133), (-0.03758, -0.02211, 0.09133), (-0.03738, -0.02221, 0.09133), (-0.03717, -0.02231, 0.09133), (-0.03697, -0.02241, 0.09133), (-0.03676, -0.02252, 0.09133), (-0.03655, -0.02263, 0.09133), (-0.03634, -0.02274, 0.09133), (-0.03613, -0.02285, 0.09133), (-0.03592, -0.02296, 0.09133), (-0.03571, -0.02308, 0.09133), (-0.0355, -0.02319, 0.09133), (-0.03529, -0.02331, 0.09133), (-0.03508, -0.02343, 0.09133), (-0.03487, -0.02355, 0.09133), (-0.03466, -0.02368, 0.09133), (-0.03445, -0.0238, 0.09133), (-0.03425, -0.02392, 0.09133), (-0.03404, -0.02405, 0.09133), (-0.03384, -0.02417, 0.09133), (-0.03364, -0.0243, 0.09133), (-0.03345, -0.02442, 0.09133), (-0.03325, -0.02455, 0.09133), (-0.03306, -0.02467, 0.09133), (-0.03287, -0.02479, 0.09133), (-0.03269, -0.02491, 0.09133), (-0.03251, -0.02503, 0.09133), (-0.03234, -0.02515, 0.09133), (-0.03217, -0.02526, 0.09133), (-0.03201, -0.02537, 0.09133), (-0.03185, -0.02548, 0.09133), (-0.03169, -0.02558, 0.09133), (-0.03154, -0.02569, 0.09133), (-0.03139, -0.02579, 0.09133), (-0.03124, -0.02589, 0.09133), (-0.03109, -0.026, 0.09133), (-0.03094, -0.0261, 0.09133), (-0.03079, -0.02621, 0.09133), (-0.03063, -0.02632, 0.09133), (-0.03048, -0.02643, 0.09133), (-0.03032, -0.02654, 0.09133), (-0.03015, -0.02666, 0.09133), (-0.02998, -0.02679, 0.09133), (-0.02981, -0.02691, 0.09133), (-0.02964, -0.02704, 0.09133), (-0.02946, -0.02717, 0.09133), (-0.02928, -0.0273, 0.09133), (-0.0291, -0.02744, 0.09133), (-0.02893, -0.02758, 0.09133), (-0.02875, -0.02771, 0.09133), (-0.02857, -0.02785, 0.09133), (-0.02839, -0.02799, 0.09133), (-0.02822, -0.02813, 0.09133), (-0.02805, -0.02827, 0.09133), (-0.02788, -0.02841, 0.09133), (-0.02771, -0.02855, 0.09133), (-0.02754, -0.02868, 0.09133), (-0.02738, -0.02882, 0.09133), (-0.02722, -0.02896, 0.09133), (-0.02707, -0.02909, 0.09133), (-0.02691, -0.02923, 0.09133), (-0.02676, -0.02936, 0.09133), (-0.02661, -0.02949, 0.09133), (-0.02646, -0.02962, 0.09133), (-0.02631, -0.02975, 0.09133), (-0.02617, -0.02988, 0.09133), (-0.02602, -0.03001, 0.09133), (-0.02588, -0.03014, 0.09133), (-0.02574, -0.03026, 0.09133), (-0.0256, -0.03039, 0.09133), (-0.02546, -0.03051, 0.09133), (-0.02532, -0.03063, 0.09133), (-0.02519, -0.03075, 0.09133), (-0.02505, -0.03087, 0.09133), (-0.02492, -0.031, 0.09133), (-0.02479, -0.03112, 0.09133), (-0.02466, -0.03123, 0.09133), (-0.02454, -0.03135, 0.09133), (-0.02441, -0.03147, 0.09133), (-0.02429, -0.03159, 0.09133), (-0.02416, -0.03171, 0.09133), (-0.02404, -0.03183, 0.09133), (-0.02391, -0.03195, 0.09133), (-0.02379, -0.03208, 0.09133), (-0.02366, -0.0322, 0.09133), (-0.02354, -0.03233, 0.09133), (-0.02341, -0.03246, 0.09133), (-0.02327, -0.0326, 0.09133), (-0.02314, -0.03273, 0.09133), (-0.023, -0.03288, 0.09133), (-0.02286, -0.03302, 0.09133), (-0.02272, -0.03317, 0.09133), (-0.02258, -0.03332, 0.09133), (-0.02244, -0.03347, 0.09133), (-0.02229, -0.03362, 0.09133), (-0.02215, -0.03377, 0.09133), (-0.02201, -0.03392, 0.09133), (-0.02187, -0.03407, 0.09133), (-0.02173, -0.03422, 0.09133), (-0.0216, -0.03437, 0.09133), (-0.02147, -0.03451, 0.09133), (-0.02134, -0.03466, 0.09133), (-0.02122, -0.0348, 0.09133), (-0.0211, -0.03493, 0.09133), (-0.02098, -0.03507, 0.09133), (-0.02087, -0.03521, 0.09133), (-0.02075, -0.03534, 0.09133), (-0.02064, -0.03547, 0.09133), (-0.02053, -0.0356, 0.09133), (-0.02042, -0.03574, 0.09133), (-0.02031, -0.03587, 0.09133), (-0.0202, -0.036, 0.09133), (-0.02009, -0.03614, 0.09133), (-0.01997, -0.03628, 0.09133), (-0.01986, -0.03641, 0.09133), (-0.01974, -0.03655, 0.09133), (-0.01963, -0.03669, 0.09133), (-0.01951, -0.03683, 0.09133), (-0.01939, -0.03698, 0.09133), (-0.01928, -0.03712, 0.09133), (-0.01916, -0.03726, 0.09133), (-0.01904, -0.0374, 0.09133), (-0.01893, -0.03755, 0.09133), (-0.01882, -0.03769, 0.09133), (-0.0187, -0.03783, 0.09133), (-0.01859, -0.03798, 0.09133), (-0.01848, -0.03812, 0.09133), (-0.01838, -0.03826, 0.09133), (-0.01827, -0.0384, 0.09133), (-0.01817, -0.03854, 0.09133), (-0.01806, -0.03868, 0.09133), (-0.01796, -0.03882, 0.09133), (-0.01786, -0.03896, 0.09133), (-0.01777, -0.03909, 0.09133), (-0.01767, -0.03922, 0.09133), (-0.01757, -0.03935, 0.09133), (-0.01748, -0.03948, 0.09133), (-0.01739, -0.0396, 0.09133), (-0.01729, -0.03973, 0.09133), (-0.01721, -0.03984, 0.09133), (-0.01712, -0.03996, 0.09133), (-0.01704, -0.04007, 0.09133), (-0.01696, -0.04017, 0.09133), (-0.01688, -0.04027, 0.09133), (-0.01681, -0.04037, 0.09133), (-0.01674, -0.04046, 0.09133), (-0.01668, -0.04054, 0.09133), (-0.01662, -0.04062, 0.09133), (-0.01657, -0.04068, 0.09133), (-0.01653, -0.04074, 0.09133), (-0.01649, -0.0408, 0.09133), (-0.01645, -0.04085, 0.09133), (-0.01642, -0.04089, 0.09133), (-0.0164, -0.04092, 0.09133), (-0.01638, -0.04095, 0.09133), (-0.01636, -0.04098, 0.09133), (-0.01634, -0.041, 0.09133), (-0.01633, -0.04102, 0.09133), (-0.01632, -0.04104, 0.09133), (-0.01631, -0.04105, 0.09133), (-0.0163, -0.04107, 0.09133), (-0.01629, -0.04108, 0.09133), (-0.01628, -0.04109, 0.09133), (-0.01628, -0.0411, 0.09133), (-0.01627, -0.04111, 0.09133), (-0.01626, -0.04112, 0.09133), (-0.01626, -0.04113, 0.09133), (-0.01625, -0.04114, 0.09133), (-0.01624, -0.04114, 0.09133), (-0.01623, -0.04115, 0.09133), (-0.01623, -0.04116, 0.09133), (-0.01622, -0.04116, 0.09133), (-0.01621, -0.04117, 0.09133), (-0.0162, -0.04118, 0.09133), (-0.01619, -0.04118, 0.09133), (-0.01619, -0.04119, 0.09133), (-0.01618, -0.04119, 0.09133), (-0.01617, -0.0412, 0.09133), (-0.01616, -0.0412, 0.09133), (-0.01615, -0.04121, 0.09133), (-0.01614, -0.04121, 0.09133), (-0.01613, -0.04122, 0.09133), (-0.01612, -0.04122, 0.09133), (-0.01611, -0.04122, 0.09133), (-0.01611, -0.04122, 0.09133), (-0.0161, -0.04122, 0.09133), (-0.01609, -0.04123, 0.09133), (-0.01609, -0.04123, 0.09133), (-0.01608, -0.04123, 0.09133), (-0.01607, -0.04123, 0.09133), (-0.01607, -0.04122, 0.09133), (-0.01607, -0.04122, 0.09133), (-0.01606, -0.04122, 0.09133), (-0.01606, -0.04122, 0.09133), (-0.01606, -0.04122, 0.09133), (-0.01605, -0.04122, 0.09133), (-0.01605, -0.04122, 0.09133), (-0.01604, -0.04121, 0.09133), (-0.016, -0.04119, 0.09133), (-0.01589, -0.04112, 0.09133), (-0.01568, -0.04098, 0.09133), (-0.01533, -0.04076, 0.09133), (-0.0148, -0.04042, 0.09133), (-0.01407, -0.03996, 0.09133), (-0.0131, -0.03934, 0.09133), (-0.01185, -0.03854, 0.09133), (-0.01029, -0.03755, 0.09133), (-0.008389, -0.03634, 0.09133), (-0.006106, -0.03488, 0.09133), (-0.006106, -0.03488, 0.09133), (-0.006106, -0.03488, 0.09133), (-0.006106, -0.03488, 0.09133), (-0.006106, -0.03488, 0.09133), (-0.006106, -0.03488, 0.09133), (-0.006106, -0.03488, 0.09133), (-0.006106, -0.03488, 0.09133), (-0.006106, -0.03488, 0.09133), (-0.006106, -0.03488, 0.09133), (-0.006106, -0.03488, 0.09133), (-0.006106, -0.03488, 0.09133)], [(634, 1270), (625, 1261), (635, 1271), (626, 1262), (627, 1263)], [(259, 258, 257), (259, 257, 256), (260, 259, 256), (260, 256, 255), (261, 260, 255), (261, 255, 254), (262, 261, 254), (262, 254, 253), (263, 262, 253), (263, 253, 252), (264, 263, 252), (265, 264, 252), (265, 252, 251), (266, 265, 251), (266, 251, 250), (266, 250, 249), (267, 266, 249), (267, 249, 248), (268, 267, 248), (268, 248, 247), (268, 247, 246), (268, 246, 245), (269, 268, 245), (269, 245, 244), (269, 244, 243), (269, 243, 242), (270, 269, 242), (270, 242, 241), (270, 241, 240), (270, 240, 239), (271, 270, 239), (271, 239, 238), (271, 238, 237), (271, 237, 236), (271, 236, 235), (272, 271, 235), (272, 235, 234), (272, 234, 233), (272, 233, 232), (272, 232, 231), (273, 272, 231), (273, 231, 230), (273, 230, 229), (273, 229, 228), (273, 228, 227), (273, 227, 226), (274, 273, 226), (274, 226, 225), (274, 225, 224), (274, 224, 223), (274, 223, 222), (274, 222, 221), (275, 274, 221), (275, 221, 220), (275, 220, 219), (275, 219, 218), (275, 218, 217), (275, 217, 216), (275, 216, 215), (276, 275, 215), (276, 215, 214), (276, 214, 213), (276, 213, 212), (276, 212, 211), (276, 211, 210), (276, 210, 209), (276, 209, 208), (277, 276, 208), (277, 208, 207), (277, 207, 206), (277, 206, 205), (277, 205, 204), (277, 204, 203), (277, 203, 202), (277, 202, 201), (277, 201, 200), (277, 200, 199), (277, 199, 198), (278, 277, 198), (278, 198, 197), (278, 197, 196), (278, 196, 195), (278, 195, 194), (278, 194, 193), (278, 193, 192), (278, 192, 191), (278, 191, 190), (278, 190, 189), (278, 189, 188), (278, 188, 187), (279, 278, 187), (279, 187, 186), (279, 186, 185), (279, 185, 184), (279, 184, 183), (279, 183, 182), (279, 182, 181), (279, 181, 180), (279, 180, 179), (279, 179, 178), (279, 178, 177), (280, 279, 177), (280, 177, 176), (280, 176, 175), (280, 175, 174), (280, 174, 173), (280, 173, 172), (280, 172, 171), (280, 171, 170), (280, 170, 169), (280, 169, 168), (281, 280, 168), (281, 168, 167), (281, 167, 166), (281, 166, 165), (281, 165, 164), (281, 164, 163), (281, 163, 162), (281, 162, 161), (281, 161, 160), (282, 281, 160), (282, 160, 159), (282, 159, 158), (282, 158, 157), (282, 157, 156), (282, 156, 155), (282, 155, 154), (282, 154, 153), (283, 282, 153), (283, 153, 152), (283, 152, 151), (283, 151, 150), (283, 150, 149), (283, 149, 148), (283, 148, 147), (283, 147, 146), (283, 146, 145), (284, 283, 145), (284, 145, 144), (284, 144, 143), (284, 143, 142), (284, 142, 141), (284, 141, 140), (284, 140, 139), (284, 139, 138), (285, 284, 138), (285, 138, 137), (285, 137, 136), (285, 136, 135), (285, 135, 134), (285, 134, 133), (285, 133, 132), (285, 132, 131), (286, 285, 131), (286, 131, 130), (286, 130, 129), (286, 129, 128), (286, 128, 127), (286, 127, 126), (286, 126, 125), (287, 286, 125), (287, 125, 124), (287, 124, 123), (287, 123, 122), (287, 122, 121), (287, 121, 120), (287, 120, 119), (288, 287, 119), (288, 119, 118), (288, 118, 117), (288, 117, 116), (288, 116, 115), (288, 115, 114), (288, 114, 113), (288, 113, 112), (289, 288, 112), (289, 112, 111), (289, 111, 110), (289, 110, 109), (289, 109, 108), (289, 108, 107), (290, 289, 107), (290, 107, 106), (290, 106, 105), (290, 105, 104), (290, 104, 103), (291, 290, 103), (291, 103, 102), (291, 102, 101), (291, 101, 100), (291, 100, 99), (292, 291, 99), (292, 99, 98), (292, 98, 97), (293, 292, 97), (293, 97, 96), (293, 96, 95), (294, 293, 95), (294, 95, 94), (294, 94, 93), (295, 294, 93), (295, 93, 92), (296, 295, 92), (297, 296, 92), (297, 92, 91), (298, 297, 91), (299, 298, 91), (300, 299, 91), (301, 300, 91), (302, 301, 91), (303, 302, 91), (304, 303, 91), (304, 91, 90), (305, 304, 90), (306, 305, 90), (307, 306, 90), (308, 307, 90), (309, 308, 90), (310, 309, 90), (311, 310, 90), (312, 311, 90), (313, 312, 90), (314, 313, 90), (315, 314, 90), (315, 90, 89), (316, 315, 89), (317, 316, 89), (317, 89, 88), (318, 317, 88), (318, 88, 87), (319, 318, 87), (319, 87, 86), (320, 319, 86), (320, 86, 85), (321, 320, 85), (321, 85, 84), (321, 84, 83), (322, 321, 83), (322, 83, 82), (322, 82, 81), (322, 81, 80), (323, 322, 80), (323, 80, 79), (323, 79, 78), (323, 78, 77), (324, 323, 77), (324, 77, 76), (324, 76, 75), (324, 75, 74), (325, 324, 74), (325, 74, 73), (325, 73, 72), (325, 72, 71), (325, 71, 70), (325, 70, 69), (326, 325, 69), (326, 69, 68), (326, 68, 67), (326, 67, 66), (326, 66, 65), (326, 65, 64), (327, 326, 64), (327, 64, 63), (327, 63, 62), (327, 62, 61), (327, 61, 60), (327, 60, 59), (327, 59, 58), (328, 327, 58), (328, 58, 57), (328, 57, 56), (328, 56, 55), (328, 55, 54), (328, 54, 53), (328, 53, 52), (328, 52, 51), (328, 51, 50), (328, 50, 49), (328, 49, 48), (329, 328, 48), (329, 48, 47), (329, 47, 46), (329, 46, 45), (329, 45, 44), (329, 44, 43), (329, 43, 42), (329, 42, 41), (329, 41, 40), (329, 40, 39), (329, 39, 38), (330, 329, 38), (330, 38, 37), (330, 37, 36), (330, 36, 35), (330, 35, 34), (330, 34, 33), (330, 33, 32), (330, 32, 31), (330, 31, 30), (330, 30, 29), (330, 29, 28), (330, 28, 27), (330, 27, 26), (330, 26, 25), (330, 25, 24), (330, 24, 23), (330, 23, 22), (330, 22, 21), (330, 21, 20), (330, 20, 19), (330, 19, 18), (331, 330, 18), (331, 18, 17), (331, 17, 16), (331, 16, 15), (332, 331, 15), (332, 15, 14), (332, 14, 13), (333, 332, 13), (333, 13, 12), (334, 333, 12), (334, 12, 11), (335, 334, 11), (335, 11, 10), (336, 335, 10), (336, 10, 9), (337, 336, 9), (338, 337, 9), (338, 9, 8), (339, 338, 8), (340, 339, 8), (341, 340, 8), (341, 8, 7), (342, 341, 7), (343, 342, 7), (344, 343, 7), (345, 344, 7), (346, 345, 7), (347, 346, 7), (348, 347, 7), (349, 348, 7), (350, 349, 7), (351, 350, 7), (352, 351, 7), (353, 352, 7), (354, 353, 7), (355, 354, 7), (356, 355, 7), (357, 356, 7), (358, 357, 7), (359, 358, 7), (360, 359, 7), (361, 360, 7), (362, 361, 7), (363, 362, 7), (364, 363, 7), (365, 364, 7), (366, 365, 7), (367, 366, 7), (368, 367, 7), (369, 368, 7), (370, 369, 7), (371, 370, 7), (372, 371, 7), (373, 372, 7), (374, 373, 7), (375, 374, 7), (376, 375, 7), (377, 376, 7), (378, 377, 7), (379, 378, 7), (380, 379, 7), (381, 380, 7), (382, 381, 7), (383, 382, 7), (384, 383, 7), (385, 384, 7), (386, 385, 7), (387, 386, 7), (388, 387, 7), (388, 7, 6), (389, 388, 6), (390, 389, 6), (391, 390, 6), (392, 391, 6), (393, 392, 6), (394, 393, 6), (395, 394, 6), (396, 395, 6), (397, 396, 6), (398, 397, 6), (399, 398, 6), (400, 399, 6), (401, 400, 6), (402, 401, 6), (403, 402, 6), (404, 403, 6), (405, 404, 6), (406, 405, 6), (407, 406, 6), (408, 407, 6), (409, 408, 6), (410, 409, 6), (411, 410, 6), (412, 411, 6), (413, 412, 6), (414, 413, 6), (415, 414, 6), (416, 415, 6), (417, 416, 6), (418, 417, 6), (419, 418, 6), (419, 6, 5), (420, 419, 5), (421, 420, 5), (422, 421, 5), (423, 422, 5), (424, 423, 5), (425, 424, 5), (426, 425, 5), (427, 426, 5), (428, 427, 5), (429, 428, 5), (430, 429, 5), (431, 430, 5), (432, 431, 5), (433, 432, 5), (434, 433, 5), (435, 434, 5), (436, 435, 5), (437, 436, 5), (438, 437, 5), (439, 438, 5), (439, 5, 4), (440, 439, 4), (441, 440, 4), (442, 441, 4), (443, 442, 4), (444, 443, 4), (445, 444, 4), (446, 445, 4), (447, 446, 4), (448, 447, 4), (449, 448, 4), (450, 449, 4), (451, 450, 4), (452, 451, 4), (453, 452, 4), (454, 453, 4), (455, 454, 4), (456, 455, 4), (457, 456, 4), (458, 457, 4), (459, 458, 4), (460, 459, 4), (460, 4, 3), (461, 460, 3), (462, 461, 3), (463, 462, 3), (464, 463, 3), (465, 464, 3), (466, 465, 3), (467, 466, 3), (468, 467, 3), (469, 468, 3), (470, 469, 3), (471, 470, 3), (472, 471, 3), (473, 472, 3), (474, 473, 3), (475, 474, 3), (476, 475, 3), (476, 3, 2), (477, 476, 2), (478, 477, 2), (479, 478, 2), (480, 479, 2), (481, 480, 2), (482, 481, 2), (483, 482, 2), (484, 483, 2), (485, 484, 2), (486, 485, 2), (487, 486, 2), (488, 487, 2), (489, 488, 2), (490, 489, 2), (491, 490, 2), (492, 491, 2), (493, 492, 2), (493, 2, 1), (494, 493, 1), (495, 494, 1), (496, 495, 1), (497, 496, 1), (498, 497, 1), (499, 498, 1), (500, 499, 1), (501, 500, 1), (502, 501, 1), (503, 502, 1), (504, 503, 1), (505, 504, 1), (506, 505, 1), (507, 506, 1), (508, 507, 1), (508, 1, 624), (624, 1, 0), (509, 508, 624), (510, 509, 624), (511, 510, 624), (512, 511, 624), (513, 512, 624), (514, 513, 624), (515, 514, 624), (516, 515, 624), (517, 516, 624), (518, 517, 624), (519, 518, 624), (519, 624, 623), (628, 624, 0), (629, 628, 0), (630, 629, 0), (631, 630, 0), (632, 631, 0), (633, 632, 0), (520, 519, 623), (521, 520, 623), (522, 521, 623), (523, 522, 623), (524, 523, 623), (525, 524, 623), (526, 525, 623), (527, 526, 623), (528, 527, 623), (529, 528, 623), (530, 529, 623), (530, 623, 622), (531, 530, 622), (532, 531, 622), (533, 532, 622), (534, 533, 622), (535, 534, 622), (536, 535, 622), (537, 536, 622), (538, 537, 622), (539, 538, 622), (539, 622, 621), (540, 539, 621), (541, 540, 621), (542, 541, 621), (543, 542, 621), (544, 543, 621), (545, 544, 621), (545, 621, 620), (546, 545, 620), (547, 546, 620), (548, 547, 620), (549, 548, 620), (550, 549, 620), (551, 550, 620), (551, 620, 619), (552, 551, 619), (553, 552, 619), (554, 553, 619), (555, 554, 619), (556, 555, 619), (556, 619, 618), (557, 556, 618), (558, 557, 618), (559, 558, 618), (560, 559, 618), (561, 560, 618), (561, 618, 617), (562, 561, 617), (563, 562, 617), (564, 563, 617), (565, 564, 617), (566, 565, 617), (566, 617, 616), (567, 566, 616), (568, 567, 616), (569, 568, 616), (570, 569, 616), (571, 570, 616), (571, 616, 615), (572, 571, 615), (573, 572, 615), (574, 573, 615), (575, 574, 615), (576, 575, 615), (577, 576, 615), (578, 577, 615), (579, 578, 615), (580, 579, 615), (581, 580, 615), (581, 615, 614), (582, 581, 614), (583, 582, 614), (584, 583, 614), (585, 584, 614), (586, 585, 614), (587, 586, 614), (588, 587, 614), (589, 588, 614), (590, 589, 614), (591, 590, 614), (591, 614, 613), (592, 591, 613), (593, 592, 613), (594, 593, 613), (595, 594, 613), (596, 595, 613), (597, 596, 613), (597, 613, 612), (598, 597, 612), (598, 612, 611), (598, 611, 610), (599, 598, 610), (599, 610, 609), (600, 599, 609), (600, 609, 608), (600, 608, 607), (601, 600, 607), (601, 607, 606), (602, 601, 606), (602, 606, 605), (602, 605, 604), (603, 602, 604), (895, 893, 894), (895, 892, 893), (896, 892, 895), (896, 891, 892), (897, 891, 896), (897, 890, 891), (898, 890, 897), (898, 889, 890), (899, 889, 898), (899, 888, 889), (900, 888, 899), (901, 888, 900), (901, 887, 888), (902, 887, 901), (902, 886, 887), (902, 885, 886), (903, 885, 902), (903, 884, 885), (904, 884, 903), (904, 883, 884), (904, 882, 883), (904, 881, 882), (905, 881, 904), (905, 880, 881), (905, 879, 880), (905, 878, 879), (906, 878, 905), (906, 877, 878), (906, 876, 877), (906, 875, 876), (907, 875, 906), (907, 874, 875), (907, 873, 874), (907, 872, 873), (907, 871, 872), (908, 871, 907), (908, 870, 871), (908, 869, 870), (908, 868, 869), (908, 867, 868), (909, 867, 908), (909, 866, 867), (909, 865, 866), (909, 864, 865), (909, 863, 864), (909, 862, 863), (910, 862, 909), (910, 861, 862), (910, 860, 861), (910, 859, 860), (910, 858, 859), (910, 857, 858), (911, 857, 910), (911, 856, 857), (911, 855, 856), (911, 854, 855), (911, 853, 854), (911, 852, 853), (911, 851, 852), (912, 851, 911), (912, 850, 851), (912, 849, 850), (912, 848, 849), (912, 847, 848), (912, 846, 847), (912, 845, 846), (912, 844, 845), (913, 844, 912), (913, 843, 844), (913, 842, 843), (913, 841, 842), (913, 840, 841), (913, 839, 840), (913, 838, 839), (913, 837, 838), (913, 836, 837), (913, 835, 836), (913, 834, 835), (914, 834, 913), (914, 833, 834), (914, 832, 833), (914, 831, 832), (914, 830, 831), (914, 829, 830), (914, 828, 829), (914, 827, 828), (914, 826, 827), (914, 825, 826), (914, 824, 825), (914, 823, 824), (915, 823, 914), (915, 822, 823), (915, 821, 822), (915, 820, 821), (915, 819, 820), (915, 818, 819), (915, 817, 818), (915, 816, 817), (915, 815, 816), (915, 814, 815), (915, 813, 814), (916, 813, 915), (916, 812, 813), (916, 811, 812), (916, 810, 811), (916, 809, 810), (916, 808, 809), (916, 807, 808), (916, 806, 807), (916, 805, 806), (916, 804, 805), (917, 804, 916), (917, 803, 804), (917, 802, 803), (917, 801, 802), (917, 800, 801), (917, 799, 800), (917, 798, 799), (917, 797, 798), (917, 796, 797), (918, 796, 917), (918, 795, 796), (918, 794, 795), (918, 793, 794), (918, 792, 793), (918, 791, 792), (918, 790, 791), (918, 789, 790), (919, 789, 918), (919, 788, 789), (919, 787, 788), (919, 786, 787), (919, 785, 786), (919, 784, 785), (919, 783, 784), (919, 782, 783), (919, 781, 782), (920, 781, 919), (920, 780, 781), (920, 779, 780), (920, 778, 779), (920, 777, 778), (920, 776, 777), (920, 775, 776), (920, 774, 775), (921, 774, 920), (921, 773, 774), (921, 772, 773), (921, 771, 772), (921, 770, 771), (921, 769, 770), (921, 768, 769), (921, 767, 768), (922, 767, 921), (922, 766, 767), (922, 765, 766), (922, 764, 765), (922, 763, 764), (922, 762, 763), (922, 761, 762), (923, 761, 922), (923, 760, 761), (923, 759, 760), (923, 758, 759), (923, 757, 758), (923, 756, 757), (923, 755, 756), (924, 755, 923), (924, 754, 755), (924, 753, 754), (924, 752, 753), (924, 751, 752), (924, 750, 751), (924, 749, 750), (924, 748, 749), (925, 748, 924), (925, 747, 748), (925, 746, 747), (925, 745, 746), (925, 744, 745), (925, 743, 744), (926, 743, 925), (926, 742, 743), (926, 741, 742), (926, 740, 741), (926, 739, 740), (927, 739, 926), (927, 738, 739), (927, 737, 738), (927, 736, 737), (927, 735, 736), (928, 735, 927), (928, 734, 735), (928, 733, 734), (929, 733, 928), (929, 732, 733), (929, 731, 732), (930, 731, 929), (930, 730, 731), (930, 729, 730), (931, 729, 930), (931, 728, 729), (932, 728, 931), (933, 728, 932), (933, 727, 728), (934, 727, 933), (935, 727, 934), (936, 727, 935), (937, 727, 936), (938, 727, 937), (939, 727, 938), (940, 727, 939), (940, 726, 727), (941, 726, 940), (942, 726, 941), (943, 726, 942), (944, 726, 943), (945, 726, 944), (946, 726, 945), (947, 726, 946), (948, 726, 947), (949, 726, 948), (950, 726, 949), (951, 726, 950), (951, 725, 726), (952, 725, 951), (953, 725, 952), (953, 724, 725), (954, 724, 953), (954, 723, 724), (955, 723, 954), (955, 722, 723), (956, 722, 955), (956, 721, 722), (957, 721, 956), (957, 720, 721), (957, 719, 720), (958, 719, 957), (958, 718, 719), (958, 717, 718), (958, 716, 717), (959, 716, 958), (959, 715, 716), (959, 714, 715), (959, 713, 714), (960, 713, 959), (960, 712, 713), (960, 711, 712), (960, 710, 711), (961, 710, 960), (961, 709, 710), (961, 708, 709), (961, 707, 708), (961, 706, 707), (961, 705, 706), (962, 705, 961), (962, 704, 705), (962, 703, 704), (962, 702, 703), (962, 701, 702), (962, 700, 701), (963, 700, 962), (963, 699, 700), (963, 698, 699), (963, 697, 698), (963, 696, 697), (963, 695, 696), (963, 694, 695), (964, 694, 963), (964, 693, 694), (964, 692, 693), (964, 691, 692), (964, 690, 691), (964, 689, 690), (964, 688, 689), (964, 687, 688), (964, 686, 687), (964, 685, 686), (964, 684, 685), (965, 684, 964), (965, 683, 684), (965, 682, 683), (965, 681, 682), (965, 680, 681), (965, 679, 680), (965, 678, 679), (965, 677, 678), (965, 676, 677), (965, 675, 676), (965, 674, 675), (966, 674, 965), (966, 673, 674), (966, 672, 673), (966, 671, 672), (966, 670, 671), (966, 669, 670), (966, 668, 669), (966, 667, 668), (966, 666, 667), (966, 665, 666), (966, 664, 665), (966, 663, 664), (966, 662, 663), (966, 661, 662), (966, 660, 661), (966, 659, 660), (966, 658, 659), (966, 657, 658), (966, 656, 657), (966, 655, 656), (966, 654, 655), (967, 654, 966), (967, 653, 654), (967, 652, 653), (967, 651, 652), (968, 651, 967), (968, 650, 651), (968, 649, 650), (969, 649, 968), (969, 648, 649), (970, 648, 969), (970, 647, 648), (971, 647, 970), (971, 646, 647), (972, 646, 971), (972, 645, 646), (973, 645, 972), (974, 645, 973), (974, 644, 645), (975, 644, 974), (976, 644, 975), (977, 644, 976), (977, 643, 644), (978, 643, 977), (979, 643, 978), (980, 643, 979), (981, 643, 980), (982, 643, 981), (983, 643, 982), (984, 643, 983), (985, 643, 984), (986, 643, 985), (987, 643, 986), (988, 643, 987), (989, 643, 988), (990, 643, 989), (991, 643, 990), (992, 643, 991), (993, 643, 992), (994, 643, 993), (995, 643, 994), (996, 643, 995), (997, 643, 996), (998, 643, 997), (999, 643, 998), (1000, 643, 999), (1001, 643, 1000), (1002, 643, 1001), (1003, 643, 1002), (1004, 643, 1003), (1005, 643, 1004), (1006, 643, 1005), (1007, 643, 1006), (1008, 643, 1007), (1009, 643, 1008), (1010, 643, 1009), (1011, 643, 1010), (1012, 643, 1011), (1013, 643, 1012), (1014, 643, 1013), (1015, 643, 1014), (1016, 643, 1015), (1017, 643, 1016), (1018, 643, 1017), (1019, 643, 1018), (1020, 643, 1019), (1021, 643, 1020), (1022, 643, 1021), (1023, 643, 1022), (1024, 643, 1023), (1024, 642, 643), (1025, 642, 1024), (1026, 642, 1025), (1027, 642, 1026), (1028, 642, 1027), (1029, 642, 1028), (1030, 642, 1029), (1031, 642, 1030), (1032, 642, 1031), (1033, 642, 1032), (1034, 642, 1033), (1035, 642, 1034), (1036, 642, 1035), (1037, 642, 1036), (1038, 642, 1037), (1039, 642, 1038), (1040, 642, 1039), (1041, 642, 1040), (1042, 642, 1041), (1043, 642, 1042), (1044, 642, 1043), (1045, 642, 1044), (1046, 642, 1045), (1047, 642, 1046), (1048, 642, 1047), (1049, 642, 1048), (1050, 642, 1049), (1051, 642, 1050), (1052, 642, 1051), (1053, 642, 1052), (1054, 642, 1053), (1055, 642, 1054), (1055, 641, 642), (1056, 641, 1055), (1057, 641, 1056), (1058, 641, 1057), (1059, 641, 1058), (1060, 641, 1059), (1061, 641, 1060), (1062, 641, 1061), (1063, 641, 1062), (1064, 641, 1063), (1065, 641, 1064), (1066, 641, 1065), (1067, 641, 1066), (1068, 641, 1067), (1069, 641, 1068), (1070, 641, 1069), (1071, 641, 1070), (1072, 641, 1071), (1073, 641, 1072), (1074, 641, 1073), (1075, 641, 1074), (1075, 640, 641), (1076, 640, 1075), (1077, 640, 1076), (1078, 640, 1077), (1079, 640, 1078), (1080, 640, 1079), (1081, 640, 1080), (1082, 640, 1081), (1083, 640, 1082), (1084, 640, 1083), (1085, 640, 1084), (1086, 640, 1085), (1087, 640, 1086), (1088, 640, 1087), (1089, 640, 1088), (1090, 640, 1089), (1091, 640, 1090), (1092, 640, 1091), (1093, 640, 1092), (1094, 640, 1093), (1095, 640, 1094), (1096, 640, 1095), (1096, 639, 640), (1097, 639, 1096), (1098, 639, 1097), (1099, 639, 1098), (1100, 639, 1099), (1101, 639, 1100), (1102, 639, 1101), (1103, 639, 1102), (1104, 639, 1103), (1105, 639, 1104), (1106, 639, 1105), (1107, 639, 1106), (1108, 639, 1107), (1109, 639, 1108), (1110, 639, 1109), (1111, 639, 1110), (1112, 639, 1111), (1112, 638, 639), (1113, 638, 1112), (1114, 638, 1113), (1115, 638, 1114), (1116, 638, 1115), (1117, 638, 1116), (1118, 638, 1117), (1119, 638, 1118), (1120, 638, 1119), (1121, 638, 1120), (1122, 638, 1121), (1123, 638, 1122), (1124, 638, 1123), (1125, 638, 1124), (1126, 638, 1125), (1127, 638, 1126), (1128, 638, 1127), (1129, 638, 1128), (1129, 637, 638), (1130, 637, 1129), (1131, 637, 1130), (1132, 637, 1131), (1133, 637, 1132), (1134, 637, 1133), (1135, 637, 1134), (1136, 637, 1135), (1137, 637, 1136), (1138, 637, 1137), (1139, 637, 1138), (1140, 637, 1139), (1141, 637, 1140), (1142, 637, 1141), (1143, 637, 1142), (1144, 637, 1143), (1144, 1260, 637), (1260, 636, 637), (1145, 1260, 1144), (1146, 1260, 1145), (1147, 1260, 1146), (1148, 1260, 1147), (1149, 1260, 1148), (1150, 1260, 1149), (1151, 1260, 1150), (1152, 1260, 1151), (1153, 1260, 1152), (1154, 1260, 1153), (1155, 1260, 1154), (1155, 1259, 1260), (1264, 636, 1260), (1265, 636, 1264), (1266, 636, 1265), (1267, 636, 1266), (1268, 636, 1267), (1269, 636, 1268), (1156, 1259, 1155), (1157, 1259, 1156), (1158, 1259, 1157), (1159, 1259, 1158), (1160, 1259, 1159), (1161, 1259, 1160), (1162, 1259, 1161), (1163, 1259, 1162), (1164, 1259, 1163), (1165, 1259, 1164), (1166, 1259, 1165), (1166, 1258, 1259), (1167, 1258, 1166), (1168, 1258, 1167), (1169, 1258, 1168), (1170, 1258, 1169), (1171, 1258, 1170), (1172, 1258, 1171), (1173, 1258, 1172), (1174, 1258, 1173), (1175, 1258, 1174), (1175, 1257, 1258), (1176, 1257, 1175), (1177, 1257, 1176), (1178, 1257, 1177), (1179, 1257, 1178), (1180, 1257, 1179), (1181, 1257, 1180), (1181, 1256, 1257), (1182, 1256, 1181), (1183, 1256, 1182), (1184, 1256, 1183), (1185, 1256, 1184), (1186, 1256, 1185), (1187, 1256, 1186), (1187, 1255, 1256), (1188, 1255, 1187), (1189, 1255, 1188), (1190, 1255, 1189), (1191, 1255, 1190), (1192, 1255, 1191), (1192, 1254, 1255), (1193, 1254, 1192), (1194, 1254, 1193), (1195, 1254, 1194), (1196, 1254, 1195), (1197, 1254, 1196), (1197, 1253, 1254), (1198, 1253, 1197), (1199, 1253, 1198), (1200, 1253, 1199), (1201, 1253, 1200), (1202, 1253, 1201), (1202, 1252, 1253), (1203, 1252, 1202), (1204, 1252, 1203), (1205, 1252, 1204), (1206, 1252, 1205), (1207, 1252, 1206), (1207, 1251, 1252), (1208, 1251, 1207), (1209, 1251, 1208), (1210, 1251, 1209), (1211, 1251, 1210), (1212, 1251, 1211), (1213, 1251, 1212), (1214, 1251, 1213), (1215, 1251, 1214), (1216, 1251, 1215), (1217, 1251, 1216), (1217, 1250, 1251), (1218, 1250, 1217), (1219, 1250, 1218), (1220, 1250, 1219), (1221, 1250, 1220), (1222, 1250, 1221), (1223, 1250, 1222), (1224, 1250, 1223), (1225, 1250, 1224), (1226, 1250, 1225), (1227, 1250, 1226), (1227, 1249, 1250), (1228, 1249, 1227), (1229, 1249, 1228), (1230, 1249, 1229), (1231, 1249, 1230), (1232, 1249, 1231), (1233, 1249, 1232), (1233, 1248, 1249), (1234, 1248, 1233), (1234, 1247, 1248), (1234, 1246, 1247), (1235, 1246, 1234), (1235, 1245, 1246), (1236, 1245, 1235), (1236, 1244, 1245), (1236, 1243, 1244), (1237, 1243, 1236), (1237, 1242, 1243), (1238, 1242, 1237), (1238, 1241, 1242), (1238, 1240, 1241), (1239, 1240, 1238), (237, 238, 874, 873), (140, 141, 777, 776), (229, 230, 866, 865), (18, 19, 655, 654), (364, 365, 1001, 1000), (264, 265, 901, 900), (488, 489, 1125, 1124), (282, 283, 919, 918), (356, 357, 993, 992), (218, 219, 855, 854), (511, 512, 1148, 1147), (612, 613, 1249, 1248), (169, 170, 806, 805), (407, 408, 1044, 1043), (344, 345, 981, 980), (384, 385, 1021, 1020), (557, 558, 1194, 1193), (418, 419, 1055, 1054), (395, 396, 1032, 1031), (37, 38, 674, 673), (65, 66, 702, 701), (50, 51, 687, 686), (387, 388, 1024, 1023), (91, 92, 728, 727), (141, 142, 778, 777), (222, 223, 859, 858), (421, 422, 1058, 1057), (0, 1, 637, 636), (413, 414, 1050, 1049), (273, 274, 910, 909), (262, 263, 899, 898), (475, 476, 1112, 1111), (375, 376, 1012, 1011), (66, 67, 703, 702), (525, 526, 1162, 1161), (324, 325, 961, 960), (179, 180, 816, 815), (591, 592, 1228, 1227), (499, 500, 1136, 1135), (132, 133, 769, 768), (551, 552, 1188, 1187), (385, 386, 1022, 1021), (295, 296, 932, 931), (493, 494, 1130, 1129), (44, 45, 681, 680), (321, 322, 958, 957), (583, 584, 1220, 1219), (303, 304, 940, 939), (445, 446, 1082, 1081), (597, 598, 1234, 1233), (80, 81, 717, 716), (190, 191, 827, 826), (26, 27, 663, 662), (88, 89, 725, 724), (530, 531, 1167, 1166), (259, 260, 896, 895), (606, 607, 1243, 1242), (234, 235, 871, 870), (456, 457, 1093, 1092), (468, 469, 1105, 1104), (142, 143, 779, 778), (309, 310, 946, 945), (502, 503, 1139, 1138), (577, 578, 1214, 1213), (174, 175, 811, 810), (9, 10, 646, 645), (632, 633, 1269, 1268), (574, 575, 1211, 1210), (399, 400, 1036, 1035), (580, 581, 1217, 1216), (119, 120, 756, 755), (228, 229, 865, 864), (492, 493, 1129, 1128), (111, 112, 748, 747), (202, 203, 839, 838), (290, 291, 927, 926), (265, 266, 902, 901), (284, 285, 921, 920), (85, 86, 722, 721), (562, 563, 1199, 1198), (219, 220, 856, 855), (336, 337, 973, 972), (23, 24, 660, 659), (367, 368, 1004, 1003), (266, 267, 903, 902), (543, 544, 1180, 1179), (378, 379, 1015, 1014), (58, 59, 695, 694), (453, 454, 1090, 1089), (161, 162, 798, 797), (348, 349, 985, 984), (617, 618, 1254, 1253), (565, 566, 1202, 1201), (341, 342, 978, 977), (405, 406, 1042, 1041), (168, 169, 805, 804), (555, 556, 1192, 1191), (429, 430, 1066, 1065), (274, 275, 911, 910), (98, 99, 735, 734), (104, 105, 741, 740), (223, 224, 860, 859), (53, 54, 690, 689), (279, 280, 916, 915), (354, 355, 991, 990), (252, 253, 889, 888), (329, 330, 966, 965), (414, 415, 1051, 1050), (196, 197, 833, 832), (133, 134, 770, 769), (359, 360, 996, 995), (75, 76, 712, 711), (483, 484, 1120, 1119), (314, 315, 951, 950), (72, 73, 709, 708), (599, 600, 1236, 1235), (556, 557, 1193, 1192), (535, 536, 1172, 1171), (150, 151, 787, 786), (465, 466, 1102, 1101), (392, 393, 1029, 1028), (1, 2, 638, 637), (10, 11, 647, 646), (293, 294, 930, 929), (36, 37, 673, 672), (436, 437, 1073, 1072), (486, 487, 1123, 1122), (67, 68, 704, 703), (569, 570, 1206, 1205), (610, 611, 1247, 1246), (306, 307, 943, 942), (588, 589, 1225, 1224), (532, 533, 1169, 1168), (43, 44, 680, 679), (285, 286, 922, 921), (444, 445, 1081, 1080), (526, 527, 1163, 1162), (233, 234, 870, 869), (93, 94, 730, 729), (31, 32, 668, 667), (182, 183, 819, 818), (322, 323, 959, 958), (256, 257, 893, 892), (244, 245, 881, 880), (203, 204, 840, 839), (299, 300, 936, 935), (546, 547, 1183, 1182), (155, 156, 792, 791), (247, 248, 884, 883), (540, 541, 1177, 1176), (501, 502, 1138, 1137), (523, 524, 1160, 1159), (362, 363, 999, 998), (211, 212, 848, 847), (616, 617, 1253, 1252), (177, 178, 814, 813), (193, 194, 830, 829), (396, 397, 1033, 1032), (114, 115, 751, 750), (549, 550, 1186, 1185), (276, 277, 913, 912), (515, 516, 1152, 1151), (97, 98, 734, 733), (147, 148, 784, 783), (20, 21, 657, 656), (86, 87, 723, 722), (239, 240, 876, 875), (461, 462, 1098, 1097), (370, 371, 1007, 1006), (213, 214, 850, 849), (208, 209, 845, 844), (333, 334, 970, 969), (271, 272, 908, 907), (609, 610, 1246, 1245), (411, 412, 1048, 1047), (342, 343, 979, 978), (160, 161, 797, 796), (194, 195, 831, 830), (167, 168, 804, 803), (61, 62, 698, 697), (377, 378, 1014, 1013), (122, 123, 759, 758), (277, 278, 914, 913), (420, 421, 1057, 1056), (232, 233, 869, 868), (353, 354, 990, 989), (393, 394, 1030, 1029), (134, 135, 771, 770), (52, 53, 689, 688), (319, 320, 956, 955), (624, 628, 1264, 1260), (144, 145, 781, 780), (466, 467, 1103, 1102), (170, 171, 807, 806), (478, 479, 1115, 1114), (15, 16, 652, 651), (598, 599, 1235, 1234), (604, 605, 1241, 1240), (216, 217, 853, 852), (608, 609, 1245, 1244), (139, 140, 776, 775), (506, 507, 1143, 1142), (586, 587, 1223, 1222), (435, 436, 1072, 1071), (564, 565, 1201, 1200), (308, 309, 945, 944), (485, 486, 1122, 1121), (21, 22, 658, 657), (121, 122, 758, 757), (185, 186, 822, 821), (301, 302, 938, 937), (2, 3, 639, 638), (35, 36, 672, 671), (541, 542, 1178, 1177), (585, 586, 1222, 1221), (107, 108, 744, 743), (205, 206, 842, 841), (454, 455, 1091, 1090), (77, 78, 714, 713), (352, 353, 989, 988), (257, 258, 894, 893), (505, 506, 1142, 1141), (397, 398, 1034, 1033), (578, 579, 1215, 1214), (286, 287, 923, 922), (477, 478, 1114, 1113), (334, 335, 971, 970), (96, 97, 733, 732), (568, 569, 1205, 1204), (512, 513, 1149, 1148), (159, 160, 796, 795), (113, 114, 750, 749), (176, 177, 813, 812), (593, 594, 1230, 1229), (533, 534, 1170, 1169), (60, 61, 697, 696), (226, 227, 863, 862), (443, 444, 1080, 1079), (46, 47, 683, 682), (369, 370, 1006, 1005), (28, 29, 665, 664), (110, 111, 747, 746), (419, 420, 1056, 1055), (619, 620, 1256, 1255), (64, 65, 701, 700), (406, 407, 1043, 1042), (386, 387, 1023, 1022), (99, 100, 736, 735), (94, 95, 731, 730), (250, 251, 887, 886), (361, 362, 998, 997), (200, 201, 837, 836), (69, 70, 706, 705), (292, 293, 929, 928), (343, 344, 980, 979), (520, 521, 1157, 1156), (323, 324, 960, 959), (268, 269, 905, 904), (558, 559, 1195, 1194), (320, 321, 957, 956), (152, 153, 789, 788), (376, 377, 1013, 1012), (184, 185, 821, 820), (455, 456, 1092, 1091), (500, 501, 1137, 1136), (394, 395, 1031, 1030), (548, 549, 1185, 1184), (602, 603, 1239, 1238), (579, 580, 1216, 1215), (7, 8, 644, 643), (51, 52, 688, 687), (490, 491, 1127, 1126), (601, 602, 1238, 1237), (446, 447, 1083, 1082), (112, 113, 749, 748), (41, 42, 678, 677), (467, 468, 1104, 1103), (87, 88, 724, 723), (379, 380, 1016, 1015), (438, 439, 1075, 1074), (38, 39, 675, 674), (300, 301, 937, 936), (576, 577, 1213, 1212), (242, 243, 879, 878), (79, 80, 716, 715), (398, 399, 1035, 1034), (521, 522, 1158, 1157), (258, 259, 895, 894), (191, 192, 828, 827), (225, 226, 862, 861), (297, 298, 934, 933), (235, 236, 872, 871), (368, 369, 1005, 1004), (335, 336, 972, 971), (291, 292, 928, 927), (175, 176, 812, 811), (513, 514, 1150, 1149), (145, 146, 782, 781), (539, 540, 1176, 1175), (59, 60, 696, 695), (489, 490, 1126, 1125), (542, 543, 1179, 1178), (479, 480, 1116, 1115), (173, 174, 810, 809), (563, 564, 1200, 1199), (12, 13, 649, 648), (553, 554, 1190, 1189), (430, 431, 1067, 1066), (29, 30, 666, 665), (347, 348, 984, 983), (575, 576, 1212, 1211), (278, 279, 915, 914), (22, 23, 659, 658), (622, 623, 1259, 1258), (417, 418, 1054, 1053), (195, 196, 832, 831), (115, 116, 752, 751), (120, 121, 757, 756), (153, 154, 790, 789), (403, 404, 1040, 1039), (84, 85, 721, 720), (78, 79, 715, 714), (102, 103, 739, 738), (249, 250, 886, 885), (206, 207, 843, 842), (172, 173, 809, 808), (503, 504, 1140, 1139), (315, 316, 952, 951), (4, 5, 641, 640), (224, 225, 861, 860), (422, 423, 1059, 1058), (534, 535, 1171, 1170), (464, 465, 1101, 1100), (269, 270, 906, 905), (360, 361, 997, 996), (109, 110, 746, 745), (388, 389, 1025, 1024), (127, 128, 764, 763), (570, 571, 1207, 1206), (371, 372, 1008, 1007), (340, 341, 977, 976), (328, 329, 965, 964), (241, 242, 878, 877), (33, 34, 670, 669), (136, 137, 773, 772), (165, 166, 802, 801), (131, 132, 768, 767), (214, 215, 851, 850), (484, 485, 1121, 1120), (495, 496, 1132, 1131), (416, 417, 1053, 1052), (71, 72, 708, 707), (514, 515, 1151, 1150), (472, 473, 1109, 1108), (391, 392, 1028, 1027), (587, 588, 1224, 1223), (382, 383, 1019, 1018), (54, 55, 691, 690), (433, 434, 1070, 1069), (596, 597, 1233, 1232), (441, 442, 1078, 1077), (469, 470, 1106, 1105), (30, 31, 667, 666), (310, 311, 947, 946), (70, 71, 707, 706), (40, 41, 677, 676), (162, 163, 799, 798), (325, 326, 962, 961), (566, 567, 1203, 1202), (146, 147, 783, 782), (581, 582, 1218, 1217), (183, 184, 820, 819), (307, 308, 944, 943), (460, 461, 1097, 1096), (192, 193, 829, 828), (5, 6, 642, 641), (101, 102, 738, 737), (547, 548, 1184, 1183), (522, 523, 1159, 1158), (621, 622, 1258, 1257), (317, 318, 954, 953), (186, 187, 823, 822), (630, 631, 1267, 1266), (248, 249, 885, 884), (118, 119, 755, 754), (154, 155, 791, 790), (240, 241, 877, 876), (363, 364, 1000, 999), (374, 375, 1011, 1010), (355, 356, 992, 991), (452, 453, 1089, 1088), (19, 20, 656, 655), (123, 124, 760, 759), (128, 129, 765, 764), (137, 138, 774, 773), (13, 14, 650, 649), (426, 427, 1063, 1062), (487, 488, 1124, 1123), (592, 593, 1229, 1228), (408, 409, 1045, 1044), (345, 346, 982, 981), (614, 615, 1251, 1250), (552, 553, 1189, 1188), (560, 561, 1197, 1196), (47, 48, 684, 683), (49, 50, 686, 685), (611, 612, 1248, 1247), (440, 441, 1077, 1076), (270, 271, 907, 906), (215, 216, 852, 851), (432, 433, 1069, 1068), (381, 382, 1018, 1017), (207, 208, 844, 843), (410, 411, 1047, 1046), (181, 182, 818, 817), (519, 520, 1156, 1155), (302, 303, 939, 938), (92, 93, 729, 728), (89, 90, 726, 725), (294, 295, 931, 930), (171, 172, 808, 807), (507, 508, 1144, 1143), (316, 317, 953, 952), (263, 264, 900, 899), (425, 426, 1062, 1061), (603, 604, 1240, 1239), (143, 144, 780, 779), (260, 261, 897, 896), (332, 333, 969, 968), (531, 532, 1168, 1167), (389, 390, 1026, 1025), (449, 450, 1086, 1085), (198, 199, 835, 834), (288, 289, 925, 924), (62, 63, 699, 698), (457, 458, 1094, 1093), (199, 200, 836, 835), (573, 574, 1210, 1209), (14, 15, 651, 650), (178, 179, 815, 814), (633, 0, 636, 1269), (138, 139, 775, 774), (189, 190, 826, 825), (498, 499, 1135, 1134), (631, 632, 1268, 1267), (108, 109, 745, 744), (537, 538, 1174, 1173), (337, 338, 974, 973), (629, 630, 1266, 1265), (550, 551, 1187, 1186), (491, 492, 1128, 1127), (584, 585, 1221, 1220), (283, 284, 920, 919), (126, 127, 763, 762), (536, 537, 1173, 1172), (447, 448, 1084, 1083), (289, 290, 926, 925), (27, 28, 664, 663), (16, 17, 653, 652), (57, 58, 694, 693), (148, 149, 785, 784), (373, 374, 1010, 1009), (82, 83, 719, 718), (400, 401, 1037, 1036), (81, 82, 718, 717), (620, 621, 1257, 1256), (476, 477, 1113, 1112), (117, 118, 754, 753), (401, 402, 1038, 1037), (424, 425, 1061, 1060), (254, 255, 891, 890), (227, 228, 864, 863), (220, 221, 857, 856), (358, 359, 995, 994), (561, 562, 1198, 1197), (251, 252, 888, 887), (516, 517, 1153, 1152), (32, 33, 669, 668), (415, 416, 1052, 1051), (197, 198, 834, 833), (366, 367, 1003, 1002), (129, 130, 766, 765), (76, 77, 713, 712), (267, 268, 904, 903), (326, 327, 963, 962), (409, 410, 1046, 1045), (559, 560, 1196, 1195), (158, 159, 795, 794), (357, 358, 994, 993), (151, 152, 788, 787), (439, 440, 1076, 1075), (544, 545, 1181, 1180), (313, 314, 950, 949), (100, 101, 737, 736), (68, 69, 705, 704), (554, 555, 1191, 1190), (497, 498, 1134, 1133), (462, 463, 1099, 1098), (6, 7, 643, 642), (305, 306, 942, 941), (450, 451, 1087, 1086), (589, 590, 1226, 1225), (275, 276, 912, 911), (103, 104, 740, 739), (11, 12, 648, 647), (73, 74, 710, 709), (42, 43, 679, 678), (246, 247, 883, 882), (236, 237, 873, 872), (304, 305, 941, 940), (90, 91, 727, 726), (582, 583, 1219, 1218), (253, 254, 890, 889), (349, 350, 986, 985), (212, 213, 849, 848), (482, 483, 1119, 1118), (528, 529, 1165, 1164), (473, 474, 1110, 1109), (243, 244, 880, 879), (571, 572, 1208, 1207), (480, 481, 1117, 1116), (623, 624, 1260, 1259), (600, 601, 1237, 1236), (458, 459, 1095, 1094), (613, 614, 1250, 1249), (298, 299, 935, 934), (510, 511, 1147, 1146), (470, 471, 1107, 1106), (383, 384, 1020, 1019), (238, 239, 875, 874), (380, 381, 1017, 1016), (572, 573, 1209, 1208), (346, 347, 983, 982), (164, 165, 801, 800), (39, 40, 676, 675), (261, 262, 898, 897), (48, 49, 685, 684), (594, 595, 1231, 1230), (204, 205, 841, 840), (130, 131, 767, 766), (125, 126, 762, 761), (188, 189, 825, 824), (431, 432, 1068, 1067), (312, 313, 949, 948), (83, 84, 720, 719), (538, 539, 1175, 1174), (402, 403, 1039, 1038), (527, 528, 1164, 1163), (448, 449, 1085, 1084), (231, 232, 868, 867), (217, 218, 854, 853), (280, 281, 917, 916), (517, 518, 1154, 1153), (17, 18, 654, 653), (156, 157, 793, 792), (318, 319, 955, 954), (245, 246, 882, 881), (149, 150, 786, 785), (338, 339, 975, 974), (372, 373, 1009, 1008), (545, 546, 1182, 1181), (221, 222, 858, 857), (504, 505, 1141, 1140), (157, 158, 794, 793), (272, 273, 909, 908), (135, 136, 772, 771), (24, 25, 661, 660), (56, 57, 693, 692), (628, 629, 1265, 1264), (459, 460, 1096, 1095), (481, 482, 1118, 1117), (350, 351, 987, 986), (605, 606, 1242, 1241), (615, 616, 1252, 1251), (116, 117, 753, 752), (423, 424, 1060, 1059), (607, 608, 1244, 1243), (471, 472, 1108, 1107), (230, 231, 867, 866), (428, 429, 1065, 1064), (124, 125, 761, 760), (365, 366, 1002, 1001), (595, 596, 1232, 1231), (339, 340, 976, 975), (463, 464, 1100, 1099), (209, 210, 846, 845), (427, 428, 1064, 1063), (166, 167, 803, 802), (327, 328, 964, 963), (34, 35, 671, 670), (390, 391, 1027, 1026), (509, 510, 1146, 1145), (255, 256, 892, 891), (74, 75, 711, 710), (55, 56, 692, 691), (437, 438, 1074, 1073), (330, 331, 967, 966), (434, 435, 1071, 1070), (496, 497, 1133, 1132), (163, 164, 800, 799), (311, 312, 948, 947), (412, 413, 1049, 1048), (474, 475, 1111, 1110), (287, 288, 924, 923), (210, 211, 847, 846), (3, 4, 640, 639), (567, 568, 1204, 1203), (296, 297, 933, 932), (518, 519, 1155, 1154), (524, 525, 1161, 1160), (590, 591, 1227, 1226), (442, 443, 1079, 1078), (508, 509, 1145, 1144), (45, 46, 682, 681), (331, 332, 968, 967), (180, 181, 817, 816), (529, 530, 1166, 1165), (618, 619, 1255, 1254), (106, 107, 743, 742), (494, 495, 1131, 1130), (451, 452, 1088, 1087), (63, 64, 700, 699), (25, 26, 662, 661), (8, 9, 645, 644), (201, 202, 838, 837), (281, 282, 918, 917), (404, 405, 1041, 1040), (95, 96, 732, 731), (187, 188, 824, 823), (351, 352, 988, 987), (105, 106, 742, 741)])
me_cupath826.materials.append(mat_svgmat_001)
me_cupath826.use_remesh_preserve_volume = False
me_cupath826.use_remesh_preserve_attributes = False
me_cupath826.use_mirror_vertex_groups = False
me_cupath826.auto_texspace = False
me_cupath826.update()

# ---- objects
ob_curve = bpy.data.objects.new('Curve', me_cupath826)

# ---- transforms, parenting, visibility, modifiers, constraints
ob_curve.location = (0.0, 0.0, 0.0)
ob_curve.lineart.crease_threshold = 0.0

# ---- collection membership
col_collection_1.objects.link(ob_curve)

# ---- scene / render settings (as saved in the file)
scene.frame_start = 1; scene.frame_end = 250; scene.frame_set(1)
scene.render.engine = 'BLENDER_EEVEE_NEXT'
scene.render.resolution_percentage = 50
scene.render.dither_intensity = 0.0
scene.cycles.use_denoising = False
scene.cycles.samples = 128
scene.cycles.sampling_pattern = 'TABULATED_SOBOL'
scene.cycles.use_adaptive_sampling = False
scene.cycles.use_light_tree = False
scene.cycles.blur_glossy = 0.0
scene.cycles.sample_clamp_indirect = 0.0
scene.view_settings.view_transform = 'Standard'
bpy.context.view_layer.update()

# ---- added for rendering (the .blend has no active camera and no usable light): camera, sun
cam_auto = bpy.data.cameras.new('AutoCamera')
cam_auto.lens = 50.0
cam_auto.sensor_width = 36.0
cam_auto.clip_end = 1000.0
ob_auto_camera = bpy.data.objects.new('AutoCamera', cam_auto)
scene.collection.objects.link(ob_auto_camera)
ob_auto_camera.location = (0.184083, -0.217438, 0.193702)
ob_auto_camera.rotation_euler = (1.09748, -7.21219e-08, 0.694738)
scene.camera = ob_auto_camera
light_auto_sun = bpy.data.lights.new('AutoSun', 'SUN')
light_auto_sun.energy = 3.0
light_auto_sun.angle = 0.0523599
ob_auto_sun = bpy.data.objects.new('AutoSun', light_auto_sun)
scene.collection.objects.link(ob_auto_sun)
ob_auto_sun.rotation_euler = (0.872665, 0.174533, 0.523599)
bpy.context.view_layer.update()
